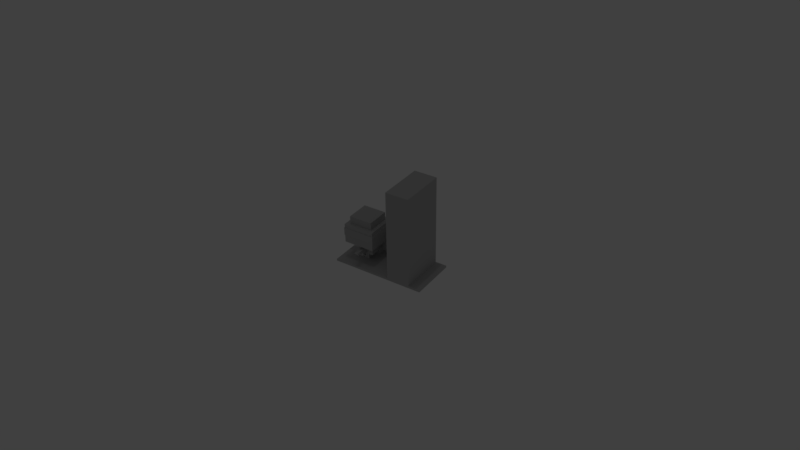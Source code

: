 # Source: camera_transform.blend  (saved by Blender 2.79.0; exported with 4.5.12 LTS)
import bpy
from mathutils import Matrix  # noqa: F401  (used for matrix-valued properties, if any)

bpy.ops.wm.read_factory_settings(use_empty=True)
scene = bpy.context.scene
scene.name = 'Scene'

# ---- collections
col_collection_1 = bpy.data.collections.new('Collection 1'); scene.collection.children.link(col_collection_1)

# ---- materials (node trees are filled in below, after node groups)
mat_lambert1_002 = bpy.data.materials.new('lambert1.002')
mat_lambert1_002.alpha_threshold = 0.0
mat_lambert1_002.use_transparent_shadow = False
mat_lambert1_002.diffuse_color = (0.5, 0.5, 0.5, 1.0)
mat_lambert1_002.roughness = 0.5
mat_lambert1_001 = bpy.data.materials.new('lambert1.001')
mat_lambert1_001.alpha_threshold = 0.0
mat_lambert1_001.use_transparent_shadow = False
mat_lambert1_001.diffuse_color = (0.5, 0.5, 0.5, 1.0)
mat_lambert1_001.roughness = 0.5
mat_lambert1 = bpy.data.materials.new('lambert1')
mat_lambert1.alpha_threshold = 0.0
mat_lambert1.use_transparent_shadow = False
mat_lambert1.diffuse_color = (0.5, 0.5, 0.5, 1.0)
mat_lambert1.roughness = 0.5

# ---- material node trees

# ---- world
world_world = bpy.data.worlds.new('World'); scene.world = world_world
world_world.color = (0.05088, 0.05088, 0.05088)
world_world.use_sun_shadow = False
world_world.sun_shadow_jitter_overblur = 0.0
world_world.cycles.sampling_method = 'MANUAL'

# ---- cameras
cam_camera = bpy.data.cameras.new('Camera')
cam_camera.clip_end = 100.0
cam_camera.lens = 35.0
cam_camera.sensor_width = 32.0
cam_camera.sensor_height = 18.0
cam_camera.ortho_scale = 7.314
cam_camera.dof.focus_distance = 0.0
cam_camera.dof.aperture_fstop = 128.0

# ---- lights
light_spot = bpy.data.lights.new('Spot', 'SPOT')
light_spot.transmission_factor = 0.0
light_spot.energy = 100.0
light_spot.shadow_buffer_clip_start = 0.5
light_spot.shadow_soft_size = 0.1
light_spot.shadow_maximum_resolution = 0.006
light_spot.use_absolute_resolution = True

# ---- meshes
me_wall1_msh1mesh = bpy.data.meshes.new('wall1_MSH1Mesh')
me_wall1_msh1mesh.from_pydata([(-0.5, 0.0, -0.25), (0.5, 0.0, -0.25), (-0.5, 0.04167, -0.25), (0.5, 0.04167, -0.25), (-0.5, 0.04167, -0.5), (0.5, 0.04167, -0.5), (-0.5, 0.0, -0.5), (0.5, 0.0, -0.5), (-0.5002, 0.0, 0.25), (0.5002, 0.0, 0.25), (-0.5002, 0.0, -0.25), (0.5002, 0.0, -0.25), (-0.5002, 2.001, 0.25), (0.5002, 2.001, 0.25), (0.5002, 2.001, -0.25), (-0.5002, 2.001, -0.25), (-0.5, 0.0, 0.5), (0.5, 0.0, 0.5), (-0.5, 0.04167, 0.5), (0.5, 0.04167, 0.5), (-0.5, 0.04167, 0.25), (0.5, 0.04167, 0.25), (-0.5, 0.0, 0.25), (0.5, 0.0, 0.25)], [], [(3, 2, 0), (3, 0, 1), (2, 3, 5), (2, 5, 4), (7, 6, 4), (7, 4, 5), (1, 0, 6), (1, 6, 7), (5, 3, 1), (1, 7, 5), (2, 6, 0), (6, 2, 4), (12, 13, 14), (12, 14, 15), (10, 11, 8), (9, 8, 11), (12, 8, 13), (13, 8, 9), (11, 13, 9), (13, 11, 14), (10, 15, 11), (11, 15, 14), (12, 10, 8), (10, 12, 15), (19, 18, 16), (19, 16, 17), (18, 19, 21), (18, 21, 20), (23, 22, 20), (23, 20, 21), (17, 16, 22), (17, 22, 23), (21, 19, 17), (17, 23, 21), (18, 22, 16), (22, 18, 20)])
_uv = me_wall1_msh1mesh.uv_layers.new(name='wall1_MSH1-UV0')
_uv.uv.foreach_set('vector', [0.625, 0.25, 0.375, 0.25, 0.375, 0.0, 0.625, 0.25, 0.375, 0.0, 0.625, 0.0, 0.375, 0.25, 0.625, 0.25, 0.625, 0.5, 0.375, 0.25, 0.625, 0.5, 0.375, 0.5, 0.625, 0.75, 0.375, 0.75, 0.375, 0.5, 0.625, 0.75, 0.375, 0.5, 0.625, 0.5, 0.625, 1.0, 0.375, 1.0, 0.375, 0.75, 0.625, 1.0, 0.375, 0.75, 0.625, 0.75, 0.875, 0.25, 0.625, 0.25, 0.625, 0.0, 0.625, 0.0, 0.875, 0.0, 0.875, 0.25, 0.375, 0.25, 0.125, 0.0, 0.375, 0.0, 0.125, 0.0, 0.375, 0.25, 0.125, 0.25, 0.0, 0.0, 1.0, 0.0, 1.0, 1.0, 0.0, 0.0, 1.0, 1.0, 0.0, 1.0, 0.0, 1.0, 1.0, 1.0, 0.0, 0.0, 1.0, 0.0, 0.0, 0.0, 1.0, 1.0, 0.0, 0.0, 0.0, 0.0, 1.0, 0.0, 1.0, 0.0, 0.0, 0.0, 1.0, 0.0, 1.0, 1.0, 1.0, 0.0, 1.0, 0.0, 1.0, 0.0, 1.0, 1.0, 1.0, 1.0, 0.0, 1.0, 0.0, 1.0, 1.0, 1.0, 1.0, 1.0, 0.0, 1.0, 1.0, 1.0, 0.0, 0.0, 0.0, 1.0, 0.0, 0.0, 0.0, 1.0, 0.0, 0.0, 0.0, 1.0, 0.625, 0.25, 0.375, 0.25, 0.375, 0.0, 0.625, 0.25, 0.375, 0.0, 0.625, 0.0, 0.375, 0.25, 0.625, 0.25, 0.625, 0.5, 0.375, 0.25, 0.625, 0.5, 0.375, 0.5, 0.625, 0.75, 0.375, 0.75, 0.375, 0.5, 0.625, 0.75, 0.375, 0.5, 0.625, 0.5, 0.625, 1.0, 0.375, 1.0, 0.375, 0.75, 0.625, 1.0, 0.375, 0.75, 0.625, 0.75, 0.875, 0.25, 0.625, 0.25, 0.625, 0.0, 0.625, 0.0, 0.875, 0.0, 0.875, 0.25, 0.375, 0.25, 0.125, 0.0, 0.375, 0.0, 0.125, 0.0, 0.375, 0.25, 0.125, 0.25])
_ca = me_wall1_msh1mesh.color_attributes.new('wall1_MSH1-VERTEX_COLOR0', 'BYTE_COLOR', 'CORNER')
_ca.data.foreach_set('color', [0.07819, 0.05448, 0.09531, 1.0, 0.07819, 0.05448, 0.09531, 1.0, 0.07819, 0.05448, 0.09531, 1.0, 0.07819, 0.05448, 0.09531, 1.0, 0.07819, 0.05448, 0.09531, 1.0, 0.07819, 0.05448, 0.09531, 1.0, 0.07819, 0.05448, 0.09531, 1.0, 0.07819, 0.05448, 0.09531, 1.0, 0.07819, 0.05448, 0.09531, 1.0, 0.07819, 0.05448, 0.09531, 1.0, 0.07819, 0.05448, 0.09531, 1.0, 0.07819, 0.05448, 0.09531, 1.0, 0.07819, 0.05448, 0.09531, 1.0, 0.07819, 0.05448, 0.09531, 1.0, 0.07819, 0.05448, 0.09531, 1.0, 0.07819, 0.05448, 0.09531, 1.0, 0.07819, 0.05448, 0.09531, 1.0, 0.07819, 0.05448, 0.09531, 1.0, 0.07819, 0.05448, 0.09531, 1.0, 0.07819, 0.05448, 0.09531, 1.0, 0.07819, 0.05448, 0.09531, 1.0, 0.07819, 0.05448, 0.09531, 1.0, 0.07819, 0.05448, 0.09531, 1.0, 0.07819, 0.05448, 0.09531, 1.0, 0.07819, 0.05448, 0.09531, 1.0, 0.07819, 0.05448, 0.09531, 1.0, 0.07819, 0.05448, 0.09531, 1.0, 0.07819, 0.05448, 0.09531, 1.0, 0.07819, 0.05448, 0.09531, 1.0, 0.07819, 0.05448, 0.09531, 1.0, 0.07819, 0.05448, 0.09531, 1.0, 0.07819, 0.05448, 0.09531, 1.0, 0.07819, 0.05448, 0.09531, 1.0, 0.07819, 0.05448, 0.09531, 1.0, 0.07819, 0.05448, 0.09531, 1.0, 0.07819, 0.05448, 0.09531, 1.0, 0.02843, 0.0137, 0.03955, 1.0, 0.02843, 0.0137, 0.03955, 1.0, 0.02843, 0.0137, 0.03955, 1.0, 0.02843, 0.0137, 0.03955, 1.0, 0.02843, 0.0137, 0.03955, 1.0, 0.02843, 0.0137, 0.03955, 1.0, 0.07819, 0.05448, 0.09531, 1.0, 0.07819, 0.05448, 0.09531, 1.0, 0.07819, 0.05448, 0.09531, 1.0, 0.07819, 0.05448, 0.09531, 1.0, 0.07819, 0.05448, 0.09531, 1.0, 0.07819, 0.05448, 0.09531, 1.0, 0.07819, 0.05448, 0.09531, 1.0, 0.07819, 0.05448, 0.09531, 1.0, 0.07819, 0.05448, 0.09531, 1.0, 0.07819, 0.05448, 0.09531, 1.0, 0.07819, 0.05448, 0.09531, 1.0, 0.07819, 0.05448, 0.09531, 1.0, 0.1559, 0.1046, 0.1878, 1.0, 0.1559, 0.1046, 0.1878, 1.0, 0.1559, 0.1046, 0.1878, 1.0, 0.1559, 0.1046, 0.1878, 1.0, 0.1559, 0.1046, 0.1878, 1.0, 0.1559, 0.1046, 0.1878, 1.0, 0.07819, 0.05448, 0.09531, 1.0, 0.07819, 0.05448, 0.09531, 1.0, 0.07819, 0.05448, 0.09531, 1.0, 0.07819, 0.05448, 0.09531, 1.0, 0.07819, 0.05448, 0.09531, 1.0, 0.07819, 0.05448, 0.09531, 1.0, 0.07819, 0.05448, 0.09531, 1.0, 0.07819, 0.05448, 0.09531, 1.0, 0.07819, 0.05448, 0.09531, 1.0, 0.07819, 0.05448, 0.09531, 1.0, 0.07819, 0.05448, 0.09531, 1.0, 0.07819, 0.05448, 0.09531, 1.0, 0.07819, 0.05448, 0.09531, 1.0, 0.07819, 0.05448, 0.09531, 1.0, 0.07819, 0.05448, 0.09531, 1.0, 0.07819, 0.05448, 0.09531, 1.0, 0.07819, 0.05448, 0.09531, 1.0, 0.07819, 0.05448, 0.09531, 1.0, 0.07819, 0.05448, 0.09531, 1.0, 0.07819, 0.05448, 0.09531, 1.0, 0.07819, 0.05448, 0.09531, 1.0, 0.07819, 0.05448, 0.09531, 1.0, 0.07819, 0.05448, 0.09531, 1.0, 0.07819, 0.05448, 0.09531, 1.0, 0.07819, 0.05448, 0.09531, 1.0, 0.07819, 0.05448, 0.09531, 1.0, 0.07819, 0.05448, 0.09531, 1.0, 0.07819, 0.05448, 0.09531, 1.0, 0.07819, 0.05448, 0.09531, 1.0, 0.07819, 0.05448, 0.09531, 1.0, 0.07819, 0.05448, 0.09531, 1.0, 0.07819, 0.05448, 0.09531, 1.0, 0.07819, 0.05448, 0.09531, 1.0, 0.07819, 0.05448, 0.09531, 1.0, 0.07819, 0.05448, 0.09531, 1.0, 0.07819, 0.05448, 0.09531, 1.0, 0.07819, 0.05448, 0.09531, 1.0, 0.07819, 0.05448, 0.09531, 1.0, 0.07819, 0.05448, 0.09531, 1.0, 0.07819, 0.05448, 0.09531, 1.0, 0.07819, 0.05448, 0.09531, 1.0, 0.07819, 0.05448, 0.09531, 1.0, 0.07819, 0.05448, 0.09531, 1.0, 0.07819, 0.05448, 0.09531, 1.0, 0.07819, 0.05448, 0.09531, 1.0, 0.07819, 0.05448, 0.09531, 1.0, 0.07819, 0.05448, 0.09531, 1.0, 0.07819, 0.05448, 0.09531, 1.0])
me_wall1_msh1mesh.materials.append(mat_lambert1_002)
me_wall1_msh1mesh.use_remesh_preserve_volume = False
me_wall1_msh1mesh.use_remesh_preserve_attributes = False
me_wall1_msh1mesh.use_mirror_vertex_groups = False
me_wall1_msh1mesh.update()
me_floortile1_mshmesh = bpy.data.meshes.new('floorTile1_MSHMesh')
me_floortile1_mshmesh.from_pydata([(-0.5002, 0.0, 0.5002), (0.5002, 0.0, 0.5002), (-0.5002, 0.04167, 0.5002), (0.5002, 0.04167, 0.5002), (-0.5002, 0.04167, -0.5002), (0.5002, 0.04167, -0.5002), (-0.5002, 0.0, -0.5002), (0.5002, 0.0, -0.5002), (0.4169, 0.04167, -0.5002), (0.4169, 0.0, -0.5002), (0.4169, 0.0, 0.5002), (0.4169, 0.04167, 0.5002), (-0.5002, 0.04167, -0.4169), (-0.5002, 0.0, -0.4169), (0.4169, 0.0, -0.4169), (0.5002, 0.0, -0.4169), (0.5002, 0.04167, -0.4169), (0.4169, 0.04167, -0.4169), (-0.4227, 0.04167, -0.5002), (-0.4227, 0.0, -0.5002), (-0.4227, 0.0, -0.4169), (-0.4227, 0.0, 0.5002), (-0.4227, 0.04167, 0.5002), (-0.4227, 0.04167, -0.4169), (-0.5002, 0.04167, 0.4169), (-0.5002, 0.0, 0.4169), (-0.4227, 0.0, 0.4169), (0.4169, 0.0, 0.4169), (0.5002, 0.0, 0.4169), (0.5002, 0.04167, 0.4169), (0.4169, 0.04167, 0.4169), (-0.4227, 0.04167, 0.4169)], [], [(22, 2, 0), (22, 0, 21), (22, 31, 2), (2, 31, 24), (19, 6, 4), (19, 4, 18), (0, 26, 21), (26, 0, 25), (29, 3, 1), (1, 28, 29), (2, 25, 0), (25, 2, 24), (7, 9, 8), (7, 8, 5), (1, 10, 28), (10, 27, 28), (10, 1, 11), (3, 11, 1), (3, 30, 11), (30, 3, 29), (12, 6, 13), (6, 12, 4), (20, 13, 6), (20, 6, 19), (14, 9, 15), (15, 9, 7), (15, 7, 16), (16, 7, 5), (16, 8, 17), (8, 16, 5), (23, 4, 12), (4, 23, 18), (9, 19, 18), (9, 18, 8), (19, 9, 20), (14, 20, 9), (26, 10, 21), (10, 26, 27), (21, 10, 22), (11, 22, 10), (11, 31, 22), (31, 11, 30), (17, 18, 23), (18, 17, 8), (24, 13, 25), (13, 24, 12), (25, 13, 26), (26, 13, 20), (26, 20, 27), (27, 20, 14), (14, 28, 27), (28, 14, 15), (28, 15, 29), (29, 15, 16), (29, 17, 30), (17, 29, 16), (31, 17, 23), (17, 31, 30), (23, 24, 31), (24, 23, 12)])
_uv = me_floortile1_mshmesh.uv_layers.new(name='floorTile1_MSH-UV0')
_uv.uv.foreach_set('vector', [0.3944, 0.25, 0.375, 0.25, 0.375, 0.0, 0.3944, 0.25, 0.375, 0.0, 0.3944, 0.0, 0.3944, 0.25, 0.3944, 0.269, 0.375, 0.25, 0.375, 0.25, 0.3944, 0.269, 0.375, 0.269, 0.3944, 0.75, 0.375, 0.75, 0.375, 0.5, 0.3944, 0.75, 0.375, 0.5, 0.3944, 0.5, 0.375, 1.0, 0.3944, 0.981, 0.3944, 1.0, 0.3944, 0.981, 0.375, 1.0, 0.375, 0.981, 0.644, 0.25, 0.625, 0.25, 0.625, 0.0, 0.625, 0.0, 0.644, 0.0, 0.644, 0.25, 0.375, 0.25, 0.356, 0.0, 0.375, 0.0, 0.356, 0.0, 0.375, 0.25, 0.356, 0.25, 0.625, 0.75, 0.602, 0.75, 0.602, 0.5, 0.625, 0.75, 0.602, 0.5, 0.625, 0.5, 0.625, 1.0, 0.602, 1.0, 0.625, 0.981, 0.602, 1.0, 0.602, 0.981, 0.625, 0.981, 0.602, 0.0, 0.625, 0.0, 0.602, 0.25, 0.625, 0.25, 0.602, 0.25, 0.625, 0.0, 0.625, 0.25, 0.602, 0.269, 0.602, 0.25, 0.602, 0.269, 0.625, 0.25, 0.625, 0.269, 0.1366, 0.25, 0.125, 0.0, 0.1366, 0.0, 0.125, 0.0, 0.1366, 0.25, 0.125, 0.25, 0.3944, 0.7616, 0.375, 0.7616, 0.375, 0.75, 0.3944, 0.7616, 0.375, 0.75, 0.3944, 0.75, 0.602, 0.7616, 0.602, 0.75, 0.625, 0.7616, 0.625, 0.7616, 0.602, 0.75, 0.625, 0.75, 0.8634, 0.0, 0.875, 0.0, 0.8634, 0.25, 0.8634, 0.25, 0.875, 0.0, 0.875, 0.25, 0.625, 0.4884, 0.602, 0.5, 0.602, 0.4884, 0.602, 0.5, 0.625, 0.4884, 0.625, 0.5, 0.3944, 0.4884, 0.375, 0.5, 0.375, 0.4884, 0.375, 0.5, 0.3944, 0.4884, 0.3944, 0.5, 0.602, 0.75, 0.3944, 0.75, 0.3944, 0.5, 0.602, 0.75, 0.3944, 0.5, 0.602, 0.5, 0.3944, 0.75, 0.602, 0.75, 0.3944, 0.7616, 0.602, 0.7616, 0.3944, 0.7616, 0.602, 0.75, 0.3944, 0.981, 0.602, 1.0, 0.3944, 1.0, 0.602, 1.0, 0.3944, 0.981, 0.602, 0.981, 0.3944, 0.0, 0.602, 0.0, 0.3944, 0.25, 0.602, 0.25, 0.3944, 0.25, 0.602, 0.0, 0.602, 0.25, 0.3944, 0.269, 0.3944, 0.25, 0.3944, 0.269, 0.602, 0.25, 0.602, 0.269, 0.602, 0.4884, 0.3944, 0.5, 0.3944, 0.4884, 0.3944, 0.5, 0.602, 0.4884, 0.602, 0.5, 0.356, 0.25, 0.1366, 0.0, 0.356, 0.0, 0.1366, 0.0, 0.356, 0.25, 0.1366, 0.25, 0.375, 0.981, 0.375, 0.7616, 0.3944, 0.981, 0.3944, 0.981, 0.375, 0.7616, 0.3944, 0.7616, 0.3944, 0.981, 0.3944, 0.7616, 0.602, 0.981, 0.602, 0.981, 0.3944, 0.7616, 0.602, 0.7616, 0.602, 0.7616, 0.625, 0.981, 0.602, 0.981, 0.625, 0.981, 0.602, 0.7616, 0.625, 0.7616, 0.644, 0.0, 0.8634, 0.0, 0.644, 0.25, 0.644, 0.25, 0.8634, 0.0, 0.8634, 0.25, 0.625, 0.269, 0.602, 0.4884, 0.602, 0.269, 0.602, 0.4884, 0.625, 0.269, 0.625, 0.4884, 0.3944, 0.269, 0.602, 0.4884, 0.3944, 0.4884, 0.602, 0.4884, 0.3944, 0.269, 0.602, 0.269, 0.3944, 0.4884, 0.375, 0.269, 0.3944, 0.269, 0.375, 0.269, 0.3944, 0.4884, 0.375, 0.4884])
_ca = me_floortile1_mshmesh.color_attributes.new('floorTile1_MSH-VERTEX_COLOR0', 'BYTE_COLOR', 'CORNER')
_ca.data.foreach_set('color', [0.07819, 0.05448, 0.09531, 1.0, 0.07819, 0.05448, 0.09531, 1.0, 0.07819, 0.05448, 0.09531, 1.0, 0.07819, 0.05448, 0.09531, 1.0, 0.07819, 0.05448, 0.09531, 1.0, 0.07819, 0.05448, 0.09531, 1.0, 0.07819, 0.05448, 0.09531, 1.0, 0.07819, 0.05448, 0.09531, 1.0, 0.07819, 0.05448, 0.09531, 1.0, 0.07819, 0.05448, 0.09531, 1.0, 0.07819, 0.05448, 0.09531, 1.0, 0.07819, 0.05448, 0.09531, 1.0, 0.07819, 0.05448, 0.09531, 1.0, 0.07819, 0.05448, 0.09531, 1.0, 0.07819, 0.05448, 0.09531, 1.0, 0.07819, 0.05448, 0.09531, 1.0, 0.07819, 0.05448, 0.09531, 1.0, 0.07819, 0.05448, 0.09531, 1.0, 0.07819, 0.05448, 0.09531, 1.0, 0.07819, 0.05448, 0.09531, 1.0, 0.07819, 0.05448, 0.09531, 1.0, 0.07819, 0.05448, 0.09531, 1.0, 0.07819, 0.05448, 0.09531, 1.0, 0.07819, 0.05448, 0.09531, 1.0, 0.07819, 0.05448, 0.09531, 1.0, 0.07819, 0.05448, 0.09531, 1.0, 0.07819, 0.05448, 0.09531, 1.0, 0.07819, 0.05448, 0.09531, 1.0, 0.07819, 0.05448, 0.09531, 1.0, 0.07819, 0.05448, 0.09531, 1.0, 0.07819, 0.05448, 0.09531, 1.0, 0.07819, 0.05448, 0.09531, 1.0, 0.07819, 0.05448, 0.09531, 1.0, 0.07819, 0.05448, 0.09531, 1.0, 0.07819, 0.05448, 0.09531, 1.0, 0.07819, 0.05448, 0.09531, 1.0, 0.07819, 0.05448, 0.09531, 1.0, 0.07819, 0.05448, 0.09531, 1.0, 0.07819, 0.05448, 0.09531, 1.0, 0.07819, 0.05448, 0.09531, 1.0, 0.07819, 0.05448, 0.09531, 1.0, 0.07819, 0.05448, 0.09531, 1.0, 0.07819, 0.05448, 0.09531, 1.0, 0.07819, 0.05448, 0.09531, 1.0, 0.07819, 0.05448, 0.09531, 1.0, 0.07819, 0.05448, 0.09531, 1.0, 0.07819, 0.05448, 0.09531, 1.0, 0.07819, 0.05448, 0.09531, 1.0, 0.07819, 0.05448, 0.09531, 1.0, 0.07819, 0.05448, 0.09531, 1.0, 0.07819, 0.05448, 0.09531, 1.0, 0.07819, 0.05448, 0.09531, 1.0, 0.07819, 0.05448, 0.09531, 1.0, 0.07819, 0.05448, 0.09531, 1.0, 0.07819, 0.05448, 0.09531, 1.0, 0.07819, 0.05448, 0.09531, 1.0, 0.07819, 0.05448, 0.09531, 1.0, 0.07819, 0.05448, 0.09531, 1.0, 0.07819, 0.05448, 0.09531, 1.0, 0.07819, 0.05448, 0.09531, 1.0, 0.07819, 0.05448, 0.09531, 1.0, 0.07819, 0.05448, 0.09531, 1.0, 0.07819, 0.05448, 0.09531, 1.0, 0.07819, 0.05448, 0.09531, 1.0, 0.07819, 0.05448, 0.09531, 1.0, 0.07819, 0.05448, 0.09531, 1.0, 0.07819, 0.05448, 0.09531, 1.0, 0.07819, 0.05448, 0.09531, 1.0, 0.07819, 0.05448, 0.09531, 1.0, 0.07819, 0.05448, 0.09531, 1.0, 0.07819, 0.05448, 0.09531, 1.0, 0.07819, 0.05448, 0.09531, 1.0, 0.07819, 0.05448, 0.09531, 1.0, 0.07819, 0.05448, 0.09531, 1.0, 0.07819, 0.05448, 0.09531, 1.0, 0.07819, 0.05448, 0.09531, 1.0, 0.07819, 0.05448, 0.09531, 1.0, 0.07819, 0.05448, 0.09531, 1.0, 0.07819, 0.05448, 0.09531, 1.0, 0.07819, 0.05448, 0.09531, 1.0, 0.07819, 0.05448, 0.09531, 1.0, 0.07819, 0.05448, 0.09531, 1.0, 0.07819, 0.05448, 0.09531, 1.0, 0.07819, 0.05448, 0.09531, 1.0, 0.07819, 0.05448, 0.09531, 1.0, 0.07819, 0.05448, 0.09531, 1.0, 0.07819, 0.05448, 0.09531, 1.0, 0.07819, 0.05448, 0.09531, 1.0, 0.07819, 0.05448, 0.09531, 1.0, 0.07819, 0.05448, 0.09531, 1.0, 0.07819, 0.05448, 0.09531, 1.0, 0.07819, 0.05448, 0.09531, 1.0, 0.07819, 0.05448, 0.09531, 1.0, 0.07819, 0.05448, 0.09531, 1.0, 0.07819, 0.05448, 0.09531, 1.0, 0.07819, 0.05448, 0.09531, 1.0, 0.07819, 0.05448, 0.09531, 1.0, 0.07819, 0.05448, 0.09531, 1.0, 0.07819, 0.05448, 0.09531, 1.0, 0.07819, 0.05448, 0.09531, 1.0, 0.07819, 0.05448, 0.09531, 1.0, 0.07819, 0.05448, 0.09531, 1.0, 0.07819, 0.05448, 0.09531, 1.0, 0.07819, 0.05448, 0.09531, 1.0, 0.07819, 0.05448, 0.09531, 1.0, 0.07819, 0.05448, 0.09531, 1.0, 0.07819, 0.05448, 0.09531, 1.0, 0.07819, 0.05448, 0.09531, 1.0, 0.07819, 0.05448, 0.09531, 1.0, 0.07819, 0.05448, 0.09531, 1.0, 0.07819, 0.05448, 0.09531, 1.0, 0.07819, 0.05448, 0.09531, 1.0, 0.07819, 0.05448, 0.09531, 1.0, 0.07819, 0.05448, 0.09531, 1.0, 0.07819, 0.05448, 0.09531, 1.0, 0.07819, 0.05448, 0.09531, 1.0, 0.07819, 0.05448, 0.09531, 1.0, 0.07819, 0.05448, 0.09531, 1.0, 0.07819, 0.05448, 0.09531, 1.0, 0.07819, 0.05448, 0.09531, 1.0, 0.07819, 0.05448, 0.09531, 1.0, 0.07819, 0.05448, 0.09531, 1.0, 0.07819, 0.05448, 0.09531, 1.0, 0.07819, 0.05448, 0.09531, 1.0, 0.07819, 0.05448, 0.09531, 1.0, 0.07819, 0.05448, 0.09531, 1.0, 0.07819, 0.05448, 0.09531, 1.0, 0.07819, 0.05448, 0.09531, 1.0, 0.07819, 0.05448, 0.09531, 1.0, 0.07819, 0.05448, 0.09531, 1.0, 0.07819, 0.05448, 0.09531, 1.0, 0.07819, 0.05448, 0.09531, 1.0, 0.07819, 0.05448, 0.09531, 1.0, 0.07819, 0.05448, 0.09531, 1.0, 0.07819, 0.05448, 0.09531, 1.0, 0.07819, 0.05448, 0.09531, 1.0, 0.07819, 0.05448, 0.09531, 1.0, 0.07819, 0.05448, 0.09531, 1.0, 0.07819, 0.05448, 0.09531, 1.0, 0.07819, 0.05448, 0.09531, 1.0, 0.07819, 0.05448, 0.09531, 1.0, 0.07819, 0.05448, 0.09531, 1.0, 0.07819, 0.05448, 0.09531, 1.0, 0.07819, 0.05448, 0.09531, 1.0, 0.15, 0.1144, 0.1714, 1.0, 0.15, 0.1144, 0.1714, 1.0, 0.15, 0.1144, 0.1714, 1.0, 0.15, 0.1144, 0.1714, 1.0, 0.15, 0.1144, 0.1714, 1.0, 0.15, 0.1144, 0.1714, 1.0, 0.07819, 0.05448, 0.09531, 1.0, 0.07819, 0.05448, 0.09531, 1.0, 0.07819, 0.05448, 0.09531, 1.0, 0.07819, 0.05448, 0.09531, 1.0, 0.07819, 0.05448, 0.09531, 1.0, 0.07819, 0.05448, 0.09531, 1.0, 0.07819, 0.05448, 0.09531, 1.0, 0.07819, 0.05448, 0.09531, 1.0, 0.07819, 0.05448, 0.09531, 1.0, 0.07819, 0.05448, 0.09531, 1.0, 0.07819, 0.05448, 0.09531, 1.0, 0.07819, 0.05448, 0.09531, 1.0, 0.07819, 0.05448, 0.09531, 1.0, 0.07819, 0.05448, 0.09531, 1.0, 0.07819, 0.05448, 0.09531, 1.0, 0.07819, 0.05448, 0.09531, 1.0, 0.07819, 0.05448, 0.09531, 1.0, 0.07819, 0.05448, 0.09531, 1.0, 0.15, 0.1144, 0.1714, 1.0, 0.15, 0.1144, 0.1714, 1.0, 0.15, 0.1144, 0.1714, 1.0, 0.15, 0.1144, 0.1714, 1.0, 0.15, 0.1144, 0.1714, 1.0, 0.15, 0.1144, 0.1714, 1.0, 0.07819, 0.05448, 0.09531, 1.0, 0.07819, 0.05448, 0.09531, 1.0, 0.07819, 0.05448, 0.09531, 1.0, 0.07819, 0.05448, 0.09531, 1.0, 0.07819, 0.05448, 0.09531, 1.0, 0.07819, 0.05448, 0.09531, 1.0])
me_floortile1_mshmesh.materials.append(mat_lambert1_001)
me_floortile1_mshmesh.use_remesh_preserve_volume = False
me_floortile1_mshmesh.use_remesh_preserve_attributes = False
me_floortile1_mshmesh.use_mirror_vertex_groups = False
me_floortile1_mshmesh.update()
me_magpiewalk_body_mshmesh = bpy.data.meshes.new('magpieWalk_body_MSHMesh')
me_magpiewalk_body_mshmesh.from_pydata([(-0.1667, 0.1667, 0.1667), (0.1667, 0.1667, 0.1667), (-0.1667, 0.4167, 0.1667), (0.1667, 0.4167, 0.1667), (-0.1667, 0.4167, -0.1667), (0.1667, 0.4167, -0.1667), (-0.1667, 0.1667, -0.1667), (0.1667, 0.1667, -0.1667), (0.1667, 0.375, 0.1667), (-0.1667, 0.375, 0.1667), (-0.1667, 0.375, -0.1667), (0.1667, 0.375, -0.1667), (0.1667, 0.3333, 0.1667), (-0.1667, 0.3333, 0.1667), (-0.1667, 0.3333, -0.1667), (0.1667, 0.3333, -0.1667), (0.1667, 0.2917, 0.1667), (-0.1667, 0.2917, 0.1667), (-0.1667, 0.2917, -0.1667), (0.1667, 0.2917, -0.1667), (0.1667, 0.25, 0.1667), (-0.1667, 0.25, 0.1667), (-0.1667, 0.25, -0.1667), (0.1667, 0.25, -0.1667), (0.1667, 0.2083, 0.1667), (-0.1667, 0.2083, 0.1667), (-0.1667, 0.2083, -0.1667), (0.1667, 0.2083, -0.1667)], [], [(24, 25, 0), (24, 0, 1), (3, 5, 2), (2, 5, 4), (7, 6, 26), (7, 26, 27), (1, 0, 6), (1, 6, 7), (27, 24, 1), (1, 7, 27), (25, 6, 0), (6, 25, 26), (3, 2, 9), (3, 9, 8), (2, 10, 9), (10, 2, 4), (11, 10, 4), (11, 4, 5), (5, 3, 8), (8, 11, 5), (8, 9, 13), (8, 13, 12), (9, 14, 13), (14, 9, 10), (15, 14, 10), (15, 10, 11), (11, 8, 12), (12, 15, 11), (12, 13, 17), (12, 17, 16), (13, 18, 17), (18, 13, 14), (19, 18, 14), (19, 14, 15), (15, 12, 16), (16, 19, 15), (16, 17, 21), (16, 21, 20), (17, 22, 21), (22, 17, 18), (23, 22, 18), (23, 18, 19), (19, 16, 20), (20, 23, 19), (20, 21, 25), (20, 25, 24), (21, 26, 25), (26, 21, 22), (27, 26, 22), (27, 22, 23), (23, 20, 24), (24, 27, 23)])
_uv = me_magpiewalk_body_mshmesh.uv_layers.new(name='magpieWalk_body_MSH-UV0')
_uv.uv.foreach_set('vector', [0.625, 0.04539, 0.375, 0.04539, 0.375, 0.0, 0.625, 0.04539, 0.375, 0.0, 0.625, 0.0, 0.625, 0.25, 0.625, 0.5, 0.375, 0.25, 0.375, 0.25, 0.625, 0.5, 0.375, 0.5, 0.625, 0.75, 0.375, 0.75, 0.375, 0.7046, 0.625, 0.75, 0.375, 0.7046, 0.625, 0.7046, 0.625, 1.0, 0.375, 1.0, 0.375, 0.75, 0.625, 1.0, 0.375, 0.75, 0.625, 0.75, 0.875, 0.04539, 0.625, 0.04539, 0.625, 0.0, 0.625, 0.0, 0.875, 0.0, 0.875, 0.04539, 0.375, 0.04539, 0.125, 0.0, 0.375, 0.0, 0.125, 0.0, 0.375, 0.04539, 0.125, 0.04539, 0.625, 0.25, 0.375, 0.25, 0.375, 0.2011, 0.625, 0.25, 0.375, 0.2011, 0.625, 0.2011, 0.375, 0.25, 0.125, 0.2011, 0.375, 0.2011, 0.125, 0.2011, 0.375, 0.25, 0.125, 0.25, 0.625, 0.5489, 0.375, 0.5489, 0.375, 0.5, 0.625, 0.5489, 0.375, 0.5, 0.625, 0.5, 0.875, 0.25, 0.625, 0.25, 0.625, 0.2011, 0.625, 0.2011, 0.875, 0.2011, 0.875, 0.25, 0.625, 0.2011, 0.375, 0.2011, 0.375, 0.1657, 0.625, 0.2011, 0.375, 0.1657, 0.625, 0.1657, 0.375, 0.2011, 0.125, 0.1657, 0.375, 0.1657, 0.125, 0.1657, 0.375, 0.2011, 0.125, 0.2011, 0.625, 0.5843, 0.375, 0.5843, 0.375, 0.5489, 0.625, 0.5843, 0.375, 0.5489, 0.625, 0.5489, 0.875, 0.2011, 0.625, 0.2011, 0.625, 0.1657, 0.625, 0.1657, 0.875, 0.1657, 0.875, 0.2011, 0.625, 0.1657, 0.375, 0.1657, 0.375, 0.1304, 0.625, 0.1657, 0.375, 0.1304, 0.625, 0.1304, 0.375, 0.1657, 0.125, 0.1304, 0.375, 0.1304, 0.125, 0.1304, 0.375, 0.1657, 0.125, 0.1657, 0.625, 0.6196, 0.375, 0.6196, 0.375, 0.5843, 0.625, 0.6196, 0.375, 0.5843, 0.625, 0.5843, 0.875, 0.1657, 0.625, 0.1657, 0.625, 0.1304, 0.625, 0.1304, 0.875, 0.1304, 0.875, 0.1657, 0.625, 0.1304, 0.375, 0.1304, 0.375, 0.09117, 0.625, 0.1304, 0.375, 0.09117, 0.625, 0.09117, 0.375, 0.1304, 0.125, 0.09117, 0.375, 0.09117, 0.125, 0.09117, 0.375, 0.1304, 0.125, 0.1304, 0.625, 0.6588, 0.375, 0.6588, 0.375, 0.6196, 0.625, 0.6588, 0.375, 0.6196, 0.625, 0.6196, 0.875, 0.1304, 0.625, 0.1304, 0.625, 0.09117, 0.625, 0.09117, 0.875, 0.09117, 0.875, 0.1304, 0.625, 0.09117, 0.375, 0.09117, 0.375, 0.04539, 0.625, 0.09117, 0.375, 0.04539, 0.625, 0.04539, 0.375, 0.09117, 0.125, 0.04539, 0.375, 0.04539, 0.125, 0.04539, 0.375, 0.09117, 0.125, 0.09117, 0.625, 0.7046, 0.375, 0.7046, 0.375, 0.6588, 0.625, 0.7046, 0.375, 0.6588, 0.625, 0.6588, 0.875, 0.09117, 0.625, 0.09117, 0.625, 0.04539, 0.625, 0.04539, 0.875, 0.04539, 0.875, 0.09117])
_ca = me_magpiewalk_body_mshmesh.color_attributes.new('magpieWalk_body_MSH-VERTEX_COLOR0', 'BYTE_COLOR', 'CORNER')
_ca.data.foreach_set('color', [0.003347, 0.006995, 0.009721, 1.0, 0.003347, 0.006995, 0.009721, 1.0, 0.003347, 0.006995, 0.009721, 1.0, 0.003347, 0.006995, 0.009721, 1.0, 0.003347, 0.006995, 0.009721, 1.0, 0.003347, 0.006995, 0.009721, 1.0, 0.001214, 0.002125, 0.02416, 1.0, 0.001214, 0.002125, 0.02416, 1.0, 0.001214, 0.002125, 0.02416, 1.0, 0.001214, 0.002125, 0.02416, 1.0, 0.001214, 0.002125, 0.02416, 1.0, 0.001214, 0.002125, 0.02416, 1.0, 0.001214, 0.002125, 0.02416, 1.0, 0.001214, 0.002125, 0.02416, 1.0, 0.001214, 0.002125, 0.02416, 1.0, 0.001214, 0.002125, 0.02416, 1.0, 0.001214, 0.002125, 0.02416, 1.0, 0.001214, 0.002125, 0.02416, 1.0, 0.001214, 0.002125, 0.02416, 1.0, 0.001214, 0.002125, 0.02416, 1.0, 0.001214, 0.002125, 0.02416, 1.0, 0.001214, 0.002125, 0.02416, 1.0, 0.001214, 0.002125, 0.02416, 1.0, 0.001214, 0.002125, 0.02416, 1.0, 0.001214, 0.002125, 0.02416, 1.0, 0.001214, 0.002125, 0.02416, 1.0, 0.001214, 0.002125, 0.02416, 1.0, 0.001214, 0.002125, 0.02416, 1.0, 0.001214, 0.002125, 0.02416, 1.0, 0.001214, 0.002125, 0.02416, 1.0, 0.001214, 0.002125, 0.02416, 1.0, 0.001214, 0.002125, 0.02416, 1.0, 0.001214, 0.002125, 0.02416, 1.0, 0.001214, 0.002125, 0.02416, 1.0, 0.001214, 0.002125, 0.02416, 1.0, 0.001214, 0.002125, 0.02416, 1.0, 0.5457, 0.7011, 1.0, 1.0, 0.5457, 0.7011, 1.0, 1.0, 0.5457, 0.7011, 1.0, 1.0, 0.5457, 0.7011, 1.0, 1.0, 0.5457, 0.7011, 1.0, 1.0, 0.5457, 0.7011, 1.0, 1.0, 0.001214, 0.002125, 0.02416, 1.0, 0.001214, 0.002125, 0.02416, 1.0, 0.001214, 0.002125, 0.02416, 1.0, 0.001214, 0.002125, 0.02416, 1.0, 0.001214, 0.002125, 0.02416, 1.0, 0.001214, 0.002125, 0.02416, 1.0, 0.001214, 0.002125, 0.02416, 1.0, 0.001214, 0.002125, 0.02416, 1.0, 0.001214, 0.002125, 0.02416, 1.0, 0.001214, 0.002125, 0.02416, 1.0, 0.001214, 0.002125, 0.02416, 1.0, 0.001214, 0.002125, 0.02416, 1.0, 0.001214, 0.002125, 0.02416, 1.0, 0.001214, 0.002125, 0.02416, 1.0, 0.001214, 0.002125, 0.02416, 1.0, 0.001214, 0.002125, 0.02416, 1.0, 0.001214, 0.002125, 0.02416, 1.0, 0.001214, 0.002125, 0.02416, 1.0, 0.003347, 0.006995, 0.009721, 1.0, 0.003347, 0.006995, 0.009721, 1.0, 0.003347, 0.006995, 0.009721, 1.0, 0.003347, 0.006995, 0.009721, 1.0, 0.003347, 0.006995, 0.009721, 1.0, 0.003347, 0.006995, 0.009721, 1.0, 0.001214, 0.002125, 0.02416, 1.0, 0.001214, 0.002125, 0.02416, 1.0, 0.001214, 0.002125, 0.02416, 1.0, 0.001214, 0.002125, 0.02416, 1.0, 0.001214, 0.002125, 0.02416, 1.0, 0.001214, 0.002125, 0.02416, 1.0, 0.001214, 0.002125, 0.02416, 1.0, 0.001214, 0.002125, 0.02416, 1.0, 0.001214, 0.002125, 0.02416, 1.0, 0.001214, 0.002125, 0.02416, 1.0, 0.001214, 0.002125, 0.02416, 1.0, 0.001214, 0.002125, 0.02416, 1.0, 0.001214, 0.002125, 0.02416, 1.0, 0.001214, 0.002125, 0.02416, 1.0, 0.001214, 0.002125, 0.02416, 1.0, 0.001214, 0.002125, 0.02416, 1.0, 0.001214, 0.002125, 0.02416, 1.0, 0.001214, 0.002125, 0.02416, 1.0, 0.5457, 0.7011, 1.0, 1.0, 0.5457, 0.7011, 1.0, 1.0, 0.5457, 0.7011, 1.0, 1.0, 0.5457, 0.7011, 1.0, 1.0, 0.5457, 0.7011, 1.0, 1.0, 0.5457, 0.7011, 1.0, 1.0, 0.001214, 0.002125, 0.02416, 1.0, 0.001214, 0.002125, 0.02416, 1.0, 0.001214, 0.002125, 0.02416, 1.0, 0.001214, 0.002125, 0.02416, 1.0, 0.001214, 0.002125, 0.02416, 1.0, 0.001214, 0.002125, 0.02416, 1.0, 0.001214, 0.002125, 0.02416, 1.0, 0.001214, 0.002125, 0.02416, 1.0, 0.001214, 0.002125, 0.02416, 1.0, 0.001214, 0.002125, 0.02416, 1.0, 0.001214, 0.002125, 0.02416, 1.0, 0.001214, 0.002125, 0.02416, 1.0, 0.001214, 0.002125, 0.02416, 1.0, 0.001214, 0.002125, 0.02416, 1.0, 0.001214, 0.002125, 0.02416, 1.0, 0.001214, 0.002125, 0.02416, 1.0, 0.001214, 0.002125, 0.02416, 1.0, 0.001214, 0.002125, 0.02416, 1.0, 0.003347, 0.006995, 0.009721, 1.0, 0.003347, 0.006995, 0.009721, 1.0, 0.003347, 0.006995, 0.009721, 1.0, 0.003347, 0.006995, 0.009721, 1.0, 0.003347, 0.006995, 0.009721, 1.0, 0.003347, 0.006995, 0.009721, 1.0, 0.001214, 0.002125, 0.02416, 1.0, 0.001214, 0.002125, 0.02416, 1.0, 0.001214, 0.002125, 0.02416, 1.0, 0.001214, 0.002125, 0.02416, 1.0, 0.001214, 0.002125, 0.02416, 1.0, 0.001214, 0.002125, 0.02416, 1.0, 0.001214, 0.002125, 0.02416, 1.0, 0.001214, 0.002125, 0.02416, 1.0, 0.001214, 0.002125, 0.02416, 1.0, 0.001214, 0.002125, 0.02416, 1.0, 0.001214, 0.002125, 0.02416, 1.0, 0.001214, 0.002125, 0.02416, 1.0, 0.001214, 0.002125, 0.02416, 1.0, 0.001214, 0.002125, 0.02416, 1.0, 0.001214, 0.002125, 0.02416, 1.0, 0.001214, 0.002125, 0.02416, 1.0, 0.001214, 0.002125, 0.02416, 1.0, 0.001214, 0.002125, 0.02416, 1.0, 0.5457, 0.7011, 1.0, 1.0, 0.5457, 0.7011, 1.0, 1.0, 0.5457, 0.7011, 1.0, 1.0, 0.5457, 0.7011, 1.0, 1.0, 0.5457, 0.7011, 1.0, 1.0, 0.5457, 0.7011, 1.0, 1.0, 0.001214, 0.002125, 0.02416, 1.0, 0.001214, 0.002125, 0.02416, 1.0, 0.001214, 0.002125, 0.02416, 1.0, 0.001214, 0.002125, 0.02416, 1.0, 0.001214, 0.002125, 0.02416, 1.0, 0.001214, 0.002125, 0.02416, 1.0, 0.001214, 0.002125, 0.02416, 1.0, 0.001214, 0.002125, 0.02416, 1.0, 0.001214, 0.002125, 0.02416, 1.0, 0.001214, 0.002125, 0.02416, 1.0, 0.001214, 0.002125, 0.02416, 1.0, 0.001214, 0.002125, 0.02416, 1.0, 0.001214, 0.002125, 0.02416, 1.0, 0.001214, 0.002125, 0.02416, 1.0, 0.001214, 0.002125, 0.02416, 1.0, 0.001214, 0.002125, 0.02416, 1.0, 0.001214, 0.002125, 0.02416, 1.0, 0.001214, 0.002125, 0.02416, 1.0])
me_magpiewalk_body_mshmesh.materials.append(mat_lambert1)
me_magpiewalk_body_mshmesh.use_remesh_preserve_volume = False
me_magpiewalk_body_mshmesh.use_remesh_preserve_attributes = False
me_magpiewalk_body_mshmesh.use_mirror_vertex_groups = False
me_magpiewalk_body_mshmesh.update()
me_magpiewalk_l_arm_mshmesh = bpy.data.meshes.new('magpieWalk_L_arm_MSHMesh')
me_magpiewalk_l_arm_mshmesh.from_pydata([(0.1667, 0.2292, -0.04167), (0.3333, 0.2292, -0.04167), (0.1667, 0.2292, 0.04167), (0.3333, 0.2292, 0.04167), (0.1667, 0.3542, 0.04167), (0.3333, 0.3542, 0.04167), (0.1667, 0.3542, -0.04167), (0.3333, 0.3542, -0.04167), (0.3333, 0.2917, -0.04167), (0.4593, 0.2917, -0.04167), (0.3333, 0.2917, 0.04167), (0.4593, 0.2917, 0.04167), (0.3333, 0.3542, 0.04167), (0.5, 0.3542, 0.04167), (0.3333, 0.3542, -0.04167), (0.5, 0.3542, -0.04167)], [], [(3, 2, 0), (3, 0, 1), (5, 4, 2), (5, 2, 3), (4, 5, 7), (4, 7, 6), (1, 0, 6), (1, 6, 7), (5, 3, 1), (5, 1, 7), (2, 4, 6), (2, 6, 0), (11, 10, 8), (11, 8, 9), (12, 11, 13), (11, 12, 10), (12, 13, 15), (12, 15, 14), (9, 8, 14), (14, 15, 9), (13, 11, 9), (13, 9, 15), (10, 12, 14), (10, 14, 8)])
_uv = me_magpiewalk_l_arm_mshmesh.uv_layers.new(name='magpieWalk_L_arm_MSH-UV0')
_uv.uv.foreach_set('vector', [0.625, 0.25, 0.375, 0.25, 0.375, 0.0, 0.625, 0.25, 0.375, 0.0, 0.625, 0.0, 0.625, 0.5, 0.375, 0.5, 0.375, 0.25, 0.625, 0.5, 0.375, 0.25, 0.625, 0.25, 0.375, 0.5, 0.625, 0.5, 0.625, 0.75, 0.375, 0.5, 0.625, 0.75, 0.375, 0.75, 0.625, 1.0, 0.375, 1.0, 0.375, 0.75, 0.625, 1.0, 0.375, 0.75, 0.625, 0.75, 0.875, 0.25, 0.625, 0.25, 0.625, 0.0, 0.875, 0.25, 0.625, 0.0, 0.875, 0.0, 0.375, 0.25, 0.125, 0.25, 0.125, 0.0, 0.375, 0.25, 0.125, 0.0, 0.375, 0.0, 0.625, 0.25, 0.375, 0.25, 0.375, 0.0, 0.625, 0.25, 0.375, 0.0, 0.625, 0.0, 0.375, 0.5, 0.625, 0.25, 0.625, 0.5, 0.625, 0.25, 0.375, 0.5, 0.375, 0.25, 0.375, 0.5, 0.625, 0.5, 0.625, 0.75, 0.375, 0.5, 0.625, 0.75, 0.375, 0.75, 0.625, 1.0, 0.375, 1.0, 0.375, 0.75, 0.375, 0.75, 0.625, 0.75, 0.625, 1.0, 0.875, 0.25, 0.625, 0.25, 0.625, 0.0, 0.875, 0.25, 0.625, 0.0, 0.875, 0.0, 0.375, 0.25, 0.125, 0.25, 0.125, 0.0, 0.375, 0.25, 0.125, 0.0, 0.375, 0.0])
_ca = me_magpiewalk_l_arm_mshmesh.color_attributes.new('magpieWalk_L_arm_MSH-VERTEX_COLOR0', 'BYTE_COLOR', 'CORNER')
_ca.data.foreach_set('color', [0.0003035, 0.0006071, 0.001821, 1.0, 0.0003035, 0.0006071, 0.001821, 1.0, 0.0003035, 0.0006071, 0.001821, 1.0, 0.0003035, 0.0006071, 0.001821, 1.0, 0.0003035, 0.0006071, 0.001821, 1.0, 0.0003035, 0.0006071, 0.001821, 1.0, 0.0003035, 0.0006071, 0.001821, 1.0, 0.0003035, 0.0006071, 0.001821, 1.0, 0.0003035, 0.0006071, 0.001821, 1.0, 0.0003035, 0.0006071, 0.001821, 1.0, 0.0003035, 0.0006071, 0.001821, 1.0, 0.0003035, 0.0006071, 0.001821, 1.0, 0.0003035, 0.0006071, 0.001821, 1.0, 0.0003035, 0.0006071, 0.001821, 1.0, 0.0003035, 0.0006071, 0.001821, 1.0, 0.0003035, 0.0006071, 0.001821, 1.0, 0.0003035, 0.0006071, 0.001821, 1.0, 0.0003035, 0.0006071, 0.001821, 1.0, 0.0003035, 0.0006071, 0.001821, 1.0, 0.0003035, 0.0006071, 0.001821, 1.0, 0.0003035, 0.0006071, 0.001821, 1.0, 0.0003035, 0.0006071, 0.001821, 1.0, 0.0003035, 0.0006071, 0.001821, 1.0, 0.0003035, 0.0006071, 0.001821, 1.0, 0.0003035, 0.0006071, 0.001821, 1.0, 0.0003035, 0.0006071, 0.001821, 1.0, 0.0003035, 0.0006071, 0.001821, 1.0, 0.0003035, 0.0006071, 0.001821, 1.0, 0.0003035, 0.0006071, 0.001821, 1.0, 0.0003035, 0.0006071, 0.001821, 1.0, 0.0003035, 0.0006071, 0.001821, 1.0, 0.0003035, 0.0006071, 0.001821, 1.0, 0.0003035, 0.0006071, 0.001821, 1.0, 0.0003035, 0.0006071, 0.001821, 1.0, 0.0003035, 0.0006071, 0.001821, 1.0, 0.0003035, 0.0006071, 0.001821, 1.0, 0.0003035, 0.0006071, 0.001821, 1.0, 0.0003035, 0.0006071, 0.001821, 1.0, 0.0003035, 0.0006071, 0.001821, 1.0, 0.0003035, 0.0006071, 0.001821, 1.0, 0.0003035, 0.0006071, 0.001821, 1.0, 0.0003035, 0.0006071, 0.001821, 1.0, 0.0003035, 0.0006071, 0.001821, 1.0, 0.0003035, 0.0006071, 0.001821, 1.0, 0.0003035, 0.0006071, 0.001821, 1.0, 0.0003035, 0.0006071, 0.001821, 1.0, 0.0003035, 0.0006071, 0.001821, 1.0, 0.0003035, 0.0006071, 0.001821, 1.0, 0.0003035, 0.0006071, 0.001821, 1.0, 0.0003035, 0.0006071, 0.001821, 1.0, 0.0003035, 0.0006071, 0.001821, 1.0, 0.0003035, 0.0006071, 0.001821, 1.0, 0.0003035, 0.0006071, 0.001821, 1.0, 0.0003035, 0.0006071, 0.001821, 1.0, 0.0003035, 0.0006071, 0.001821, 1.0, 0.0003035, 0.0006071, 0.001821, 1.0, 0.0003035, 0.0006071, 0.001821, 1.0, 0.0003035, 0.0006071, 0.001821, 1.0, 0.0003035, 0.0006071, 0.001821, 1.0, 0.0003035, 0.0006071, 0.001821, 1.0, 0.0003035, 0.0006071, 0.001821, 1.0, 0.0003035, 0.0006071, 0.001821, 1.0, 0.0003035, 0.0006071, 0.001821, 1.0, 0.0003035, 0.0006071, 0.001821, 1.0, 0.0003035, 0.0006071, 0.001821, 1.0, 0.0003035, 0.0006071, 0.001821, 1.0, 0.0003035, 0.0006071, 0.001821, 1.0, 0.0003035, 0.0006071, 0.001821, 1.0, 0.0003035, 0.0006071, 0.001821, 1.0, 0.0003035, 0.0006071, 0.001821, 1.0, 0.0003035, 0.0006071, 0.001821, 1.0, 0.0003035, 0.0006071, 0.001821, 1.0])
me_magpiewalk_l_arm_mshmesh.materials.append(mat_lambert1)
me_magpiewalk_l_arm_mshmesh.use_remesh_preserve_volume = False
me_magpiewalk_l_arm_mshmesh.use_remesh_preserve_attributes = False
me_magpiewalk_l_arm_mshmesh.use_mirror_vertex_groups = False
me_magpiewalk_l_arm_mshmesh.update()
me_magpiewalk_r_arm_mshmesh = bpy.data.meshes.new('magpieWalk_R_arm_MSHMesh')
me_magpiewalk_r_arm_mshmesh.from_pydata([(-0.25, 0.375, 0.08333), (-0.25, 0.2083, 0.08333), (-0.1667, 0.375, 0.08333), (-0.1667, 0.2083, 0.08333), (-0.1667, 0.375, -0.04167), (-0.1667, 0.2083, -0.04167), (-0.25, 0.375, -0.04167), (-0.25, 0.2083, -0.04167), (-0.5, 0.1667, -0.04167), (-0.1667, 0.1667, -0.04167), (-0.5, 0.4167, -0.04167), (-0.1667, 0.4167, -0.04167), (-0.5, 0.4167, -0.4167), (-0.1667, 0.4167, -0.4167), (-0.5, 0.1667, -0.4167), (-0.1667, 0.1667, -0.4167)], [], [(3, 2, 0), (0, 1, 3), (3, 5, 2), (2, 5, 4), (7, 4, 5), (4, 7, 6), (1, 0, 6), (1, 6, 7), (3, 1, 5), (1, 7, 5), (2, 6, 0), (6, 2, 4), (11, 10, 8), (11, 8, 9), (13, 10, 11), (10, 13, 12), (15, 14, 12), (15, 12, 13), (9, 8, 14), (9, 14, 15), (11, 9, 13), (9, 15, 13), (10, 14, 8), (14, 10, 12)])
_uv = me_magpiewalk_r_arm_mshmesh.uv_layers.new(name='magpieWalk_R_arm_MSH-UV0')
_uv.uv.foreach_set('vector', [0.625, 0.25, 0.375, 0.25, 0.375, 0.0, 0.375, 0.0, 0.625, 0.0, 0.625, 0.25, 0.625, 0.25, 0.625, 0.5, 0.375, 0.25, 0.375, 0.25, 0.625, 0.5, 0.375, 0.5, 0.625, 0.75, 0.375, 0.5, 0.625, 0.5, 0.375, 0.5, 0.625, 0.75, 0.375, 0.75, 0.625, 1.0, 0.375, 1.0, 0.375, 0.75, 0.625, 1.0, 0.375, 0.75, 0.625, 0.75, 0.625, 0.25, 0.625, 0.0, 0.875, 0.25, 0.625, 0.0, 0.875, 0.0, 0.875, 0.25, 0.375, 0.25, 0.125, 0.0, 0.375, 0.0, 0.125, 0.0, 0.375, 0.25, 0.125, 0.25, 0.625, 0.25, 0.375, 0.25, 0.375, 0.0, 0.625, 0.25, 0.375, 0.0, 0.625, 0.0, 0.625, 0.5, 0.375, 0.25, 0.625, 0.25, 0.375, 0.25, 0.625, 0.5, 0.375, 0.5, 0.625, 0.75, 0.375, 0.75, 0.375, 0.5, 0.625, 0.75, 0.375, 0.5, 0.625, 0.5, 0.625, 1.0, 0.375, 1.0, 0.375, 0.75, 0.625, 1.0, 0.375, 0.75, 0.625, 0.75, 0.625, 0.25, 0.625, 0.0, 0.875, 0.25, 0.625, 0.0, 0.875, 0.0, 0.875, 0.25, 0.375, 0.25, 0.125, 0.0, 0.375, 0.0, 0.125, 0.0, 0.375, 0.25, 0.125, 0.25])
_ca = me_magpiewalk_r_arm_mshmesh.color_attributes.new('magpieWalk_R_arm_MSH-VERTEX_COLOR0', 'BYTE_COLOR', 'CORNER')
_ca.data.foreach_set('color', [0.0003035, 0.0006071, 0.001821, 1.0, 0.0003035, 0.0006071, 0.001821, 1.0, 0.0003035, 0.0006071, 0.001821, 1.0, 0.0003035, 0.0006071, 0.001821, 1.0, 0.0003035, 0.0006071, 0.001821, 1.0, 0.0003035, 0.0006071, 0.001821, 1.0, 0.0003035, 0.0006071, 0.001821, 1.0, 0.0003035, 0.0006071, 0.001821, 1.0, 0.0003035, 0.0006071, 0.001821, 1.0, 0.0003035, 0.0006071, 0.001821, 1.0, 0.0003035, 0.0006071, 0.001821, 1.0, 0.0003035, 0.0006071, 0.001821, 1.0, 0.0003035, 0.0006071, 0.001821, 1.0, 0.0003035, 0.0006071, 0.001821, 1.0, 0.0003035, 0.0006071, 0.001821, 1.0, 0.0003035, 0.0006071, 0.001821, 1.0, 0.0003035, 0.0006071, 0.001821, 1.0, 0.0003035, 0.0006071, 0.001821, 1.0, 0.0003035, 0.0006071, 0.001821, 1.0, 0.0003035, 0.0006071, 0.001821, 1.0, 0.0003035, 0.0006071, 0.001821, 1.0, 0.0003035, 0.0006071, 0.001821, 1.0, 0.0003035, 0.0006071, 0.001821, 1.0, 0.0003035, 0.0006071, 0.001821, 1.0, 0.0003035, 0.0006071, 0.001821, 1.0, 0.0003035, 0.0006071, 0.001821, 1.0, 0.0003035, 0.0006071, 0.001821, 1.0, 0.0003035, 0.0006071, 0.001821, 1.0, 0.0003035, 0.0006071, 0.001821, 1.0, 0.0003035, 0.0006071, 0.001821, 1.0, 0.0003035, 0.0006071, 0.001821, 1.0, 0.0003035, 0.0006071, 0.001821, 1.0, 0.0003035, 0.0006071, 0.001821, 1.0, 0.0003035, 0.0006071, 0.001821, 1.0, 0.0003035, 0.0006071, 0.001821, 1.0, 0.0003035, 0.0006071, 0.001821, 1.0, 0.1413, 0.03434, 0.004391, 1.0, 0.1413, 0.03434, 0.004391, 1.0, 0.1413, 0.03434, 0.004391, 1.0, 0.1413, 0.03434, 0.004391, 1.0, 0.1413, 0.03434, 0.004391, 1.0, 0.1413, 0.03434, 0.004391, 1.0, 0.1413, 0.03434, 0.004391, 1.0, 0.1413, 0.03434, 0.004391, 1.0, 0.1413, 0.03434, 0.004391, 1.0, 0.1413, 0.03434, 0.004391, 1.0, 0.1413, 0.03434, 0.004391, 1.0, 0.1413, 0.03434, 0.004391, 1.0, 0.1413, 0.03434, 0.004391, 1.0, 0.1413, 0.03434, 0.004391, 1.0, 0.1413, 0.03434, 0.004391, 1.0, 0.1413, 0.03434, 0.004391, 1.0, 0.1413, 0.03434, 0.004391, 1.0, 0.1413, 0.03434, 0.004391, 1.0, 0.1413, 0.03434, 0.004391, 1.0, 0.1413, 0.03434, 0.004391, 1.0, 0.1413, 0.03434, 0.004391, 1.0, 0.1413, 0.03434, 0.004391, 1.0, 0.1413, 0.03434, 0.004391, 1.0, 0.1413, 0.03434, 0.004391, 1.0, 0.1413, 0.03434, 0.004391, 1.0, 0.1413, 0.03434, 0.004391, 1.0, 0.1413, 0.03434, 0.004391, 1.0, 0.1413, 0.03434, 0.004391, 1.0, 0.1413, 0.03434, 0.004391, 1.0, 0.1413, 0.03434, 0.004391, 1.0, 0.1413, 0.03434, 0.004391, 1.0, 0.1413, 0.03434, 0.004391, 1.0, 0.1413, 0.03434, 0.004391, 1.0, 0.1413, 0.03434, 0.004391, 1.0, 0.1413, 0.03434, 0.004391, 1.0, 0.1413, 0.03434, 0.004391, 1.0])
me_magpiewalk_r_arm_mshmesh.materials.append(mat_lambert1)
me_magpiewalk_r_arm_mshmesh.use_remesh_preserve_volume = False
me_magpiewalk_r_arm_mshmesh.use_remesh_preserve_attributes = False
me_magpiewalk_r_arm_mshmesh.use_mirror_vertex_groups = False
me_magpiewalk_r_arm_mshmesh.update()
me_magpiewalk_head_mshmesh = bpy.data.meshes.new('magpieWalk_head_MSHMesh')
me_magpiewalk_head_mshmesh.from_pydata([(-0.04465, 0.5, 0.5), (0.04465, 0.5, 0.5), (-0.04465, 0.5417, 0.5), (0.04465, 0.5417, 0.5), (-0.08333, 0.5833, 0.3333), (0.08333, 0.5833, 0.3333), (-0.08333, 0.5, 0.3333), (0.08333, 0.5, 0.3333), (-0.25, 0.8333, 0.25), (0.25, 0.8333, 0.25), (-0.25, 1.0, 0.25), (0.25, 1.0, 0.25), (-0.25, 1.0, -0.25), (0.25, 1.0, -0.25), (-0.25, 0.8333, -0.25), (0.25, 0.8333, -0.25), (-0.3333, 0.4167, 0.3333), (0.3333, 0.4167, 0.3333), (-0.3333, 0.5833, 0.3333), (0.3333, 0.5833, 0.3333), (-0.3333, 0.5833, -0.3333), (0.3333, 0.5833, -0.3333), (-0.3333, 0.4167, -0.3333), (0.3333, 0.4167, -0.3333), (-0.3333, 0.75, 0.3333), (0.3333, 0.75, 0.3333), (-0.3333, 0.8333, 0.3333), (0.3333, 0.8333, 0.3333), (-0.3333, 0.8333, -0.3333), (0.3333, 0.8333, -0.3333), (-0.3333, 0.75, -0.3333), (0.3333, 0.75, -0.3333), (-0.3425, 0.581, 0.3425), (0.3425, 0.581, 0.3425), (-0.3425, 0.7523, 0.3425), (0.3425, 0.7523, 0.3425), (-0.3425, 0.7523, -0.3425), (0.3425, 0.7523, -0.3425), (-0.3425, 0.581, -0.3425), (0.3425, 0.581, -0.3425), (-0.3425, 0.7076, 0.3425), (-0.3425, 0.7076, -0.3425), (0.3425, 0.7076, -0.3425), (0.3425, 0.7076, 0.3425), (-0.3425, 0.625, 0.3425), (-0.3425, 0.625, -0.3425), (0.3425, 0.625, -0.3425), (0.3425, 0.625, 0.3425), (-0.25, 0.7523, 0.3425), (-0.25, 0.7523, -0.3425), (-0.25, 0.7076, -0.3425), (-0.25, 0.625, -0.3425), (-0.25, 0.581, -0.3425), (-0.25, 0.581, 0.3425), (-0.25, 0.625, 0.3425), (-0.25, 0.7076, 0.3425), (-0.08333, 0.7523, 0.3425), (-0.08333, 0.7523, -0.3425), (-0.08333, 0.7076, -0.3425), (-0.08333, 0.625, -0.3425), (-0.08333, 0.581, -0.3425), (-0.08333, 0.581, 0.3425), (-0.08333, 0.625, 0.3425), (-0.08333, 0.6587, 0.3425), (0.0, 0.7523, 0.3425), (0.0, 0.7523, -0.3425), (0.0, 0.7076, -0.3425), (0.0, 0.625, -0.3425), (0.0, 0.581, -0.3425), (0.0, 0.581, 0.3425), (0.0, 0.625, 0.3425), (0.0, 0.7076, 0.3425), (0.08333, 0.7523, 0.3425), (0.08333, 0.7523, -0.3425), (0.08333, 0.7076, -0.3425), (0.08333, 0.625, -0.3425), (0.08333, 0.581, -0.3425), (0.08333, 0.581, 0.3425), (0.08333, 0.625, 0.3425), (0.08333, 0.6587, 0.3425), (0.25, 0.7523, 0.3425), (0.25, 0.7523, -0.3425), (0.25, 0.7076, -0.3425), (0.25, 0.625, -0.3425), (0.25, 0.581, -0.3425), (0.25, 0.581, 0.3425), (0.25, 0.625, 0.3425), (0.25, 0.7076, 0.3425), (-0.25, 0.625, 0.316), (-0.25, 0.7076, 0.316), (-0.08333, 0.625, 0.316), (-0.08333, 0.6587, 0.316), (0.08333, 0.625, 0.316), (0.08333, 0.6587, 0.316), (0.25, 0.625, 0.316), (0.25, 0.7076, 0.316), (-0.2775, 0.5265, -0.3786), (-0.2225, 0.5265, -0.3786), (-0.2775, 0.6401, -0.3333), (-0.2225, 0.6401, -0.3333), (-0.2775, 0.6401, -0.4506), (-0.2225, 0.6401, -0.4506), (-0.2775, 0.5265, -0.4959), (-0.2225, 0.5265, -0.4959), (0.25, 0.7076, 0.3345), (0.25, 0.625, 0.3345), (0.08333, 0.625, 0.3345), (0.08333, 0.6587, 0.3345), (0.2124, 0.6966, 0.3345), (0.2124, 0.625, 0.3345), (0.1371, 0.6745, 0.3345), (0.1371, 0.625, 0.3345), (-0.25, 0.7076, 0.3345), (-0.25, 0.625, 0.3345), (-0.08333, 0.625, 0.3345), (-0.08333, 0.6587, 0.3345), (-0.2124, 0.6966, 0.3345), (-0.2124, 0.625, 0.3345), (-0.1371, 0.6745, 0.3345), (-0.1371, 0.625, 0.3345)], [], [(3, 2, 0), (3, 0, 1), (3, 5, 2), (2, 5, 4), (7, 6, 4), (7, 4, 5), (6, 7, 1), (6, 1, 0), (3, 7, 5), (7, 3, 1), (2, 6, 0), (6, 2, 4), (11, 10, 8), (11, 8, 9), (11, 12, 10), (12, 11, 13), (15, 14, 12), (15, 12, 13), (9, 8, 14), (9, 14, 15), (13, 11, 9), (9, 15, 13), (10, 14, 8), (14, 10, 12), (19, 18, 16), (19, 16, 17), (19, 21, 18), (18, 21, 20), (23, 22, 20), (23, 20, 21), (17, 16, 22), (17, 22, 23), (21, 19, 17), (17, 23, 21), (18, 22, 16), (22, 18, 20), (27, 26, 24), (27, 24, 25), (27, 29, 26), (26, 29, 28), (31, 30, 28), (31, 28, 29), (25, 24, 30), (25, 30, 31), (29, 27, 25), (25, 31, 29), (26, 30, 24), (30, 26, 28), (54, 44, 32), (54, 32, 53), (48, 49, 34), (34, 49, 36), (52, 38, 45), (52, 45, 51), (32, 38, 53), (53, 38, 52), (46, 47, 33), (33, 39, 46), (32, 45, 38), (45, 32, 44), (34, 41, 40), (41, 34, 36), (50, 41, 36), (50, 36, 49), (37, 35, 43), (43, 42, 37), (48, 34, 40), (48, 40, 55), (40, 45, 44), (45, 40, 41), (51, 45, 41), (51, 41, 50), (43, 46, 42), (46, 43, 47), (40, 54, 55), (54, 40, 44), (57, 48, 56), (48, 57, 49), (49, 57, 50), (58, 50, 57), (50, 58, 51), (59, 51, 58), (51, 59, 52), (60, 52, 59), (60, 61, 53), (53, 52, 60), (53, 61, 54), (62, 54, 61), (55, 56, 48), (56, 55, 63), (64, 65, 56), (56, 65, 57), (57, 65, 58), (66, 58, 65), (67, 58, 66), (58, 67, 59), (59, 68, 60), (68, 59, 67), (68, 69, 61), (61, 60, 68), (61, 69, 62), (70, 62, 69), (62, 70, 63), (71, 63, 70), (63, 71, 56), (64, 56, 71), (72, 73, 64), (64, 73, 65), (65, 73, 66), (74, 66, 73), (75, 67, 74), (67, 66, 74), (67, 75, 68), (76, 68, 75), (76, 77, 69), (69, 68, 76), (69, 77, 70), (78, 70, 77), (79, 70, 78), (70, 79, 71), (72, 71, 79), (71, 72, 64), (80, 81, 72), (72, 81, 73), (73, 81, 74), (82, 74, 81), (74, 82, 75), (83, 75, 82), (75, 83, 76), (84, 76, 83), (84, 85, 77), (77, 76, 84), (77, 85, 78), (86, 78, 85), (79, 87, 72), (80, 72, 87), (35, 37, 80), (80, 37, 81), (81, 37, 82), (42, 82, 37), (46, 82, 42), (82, 46, 83), (83, 39, 84), (39, 83, 46), (39, 33, 85), (85, 84, 39), (85, 33, 86), (47, 86, 33), (43, 86, 47), (86, 43, 87), (87, 43, 80), (35, 80, 43), (55, 54, 88), (55, 88, 89), (62, 88, 54), (88, 62, 90), (63, 55, 89), (63, 89, 91), (63, 90, 62), (90, 63, 91), (78, 92, 79), (79, 92, 93), (78, 86, 94), (78, 94, 92), (87, 79, 93), (87, 93, 95), (87, 94, 86), (94, 87, 95), (98, 96, 99), (99, 96, 97), (101, 98, 99), (98, 101, 100), (102, 100, 103), (103, 100, 101), (96, 102, 97), (97, 102, 103), (99, 97, 101), (97, 103, 101), (96, 100, 102), (100, 96, 98), (107, 111, 110), (111, 107, 106), (108, 105, 104), (105, 108, 109), (110, 109, 108), (109, 110, 111), (115, 119, 114), (119, 115, 118), (116, 113, 117), (113, 116, 112), (118, 117, 119), (117, 118, 116)])
_uv = me_magpiewalk_head_mshmesh.uv_layers.new(name='magpieWalk_head_MSH-UV0')
_uv.uv.foreach_set('vector', [0.625, 0.25, 0.375, 0.25, 0.375, 0.0, 0.625, 0.25, 0.375, 0.0, 0.625, 0.0, 0.625, 0.25, 0.625, 0.5, 0.375, 0.25, 0.375, 0.25, 0.625, 0.5, 0.375, 0.5, 0.625, 0.75, 0.375, 0.75, 0.375, 0.5, 0.625, 0.75, 0.375, 0.5, 0.625, 0.5, 0.375, 0.75, 0.625, 0.75, 0.625, 1.0, 0.375, 0.75, 0.625, 1.0, 0.375, 1.0, 0.625, 0.25, 0.875, 0.0, 0.875, 0.25, 0.875, 0.0, 0.625, 0.25, 0.625, 0.0, 0.375, 0.25, 0.125, 0.0, 0.375, 0.0, 0.125, 0.0, 0.375, 0.25, 0.125, 0.25, 0.625, 0.25, 0.375, 0.25, 0.375, 0.0, 0.625, 0.25, 0.375, 0.0, 0.625, 0.0, 0.625, 0.25, 0.375, 0.5, 0.375, 0.25, 0.375, 0.5, 0.625, 0.25, 0.625, 0.5, 0.625, 0.75, 0.375, 0.75, 0.375, 0.5, 0.625, 0.75, 0.375, 0.5, 0.625, 0.5, 0.625, 1.0, 0.375, 1.0, 0.375, 0.75, 0.625, 1.0, 0.375, 0.75, 0.625, 0.75, 0.875, 0.25, 0.625, 0.25, 0.625, 0.0, 0.625, 0.0, 0.875, 0.0, 0.875, 0.25, 0.375, 0.25, 0.125, 0.0, 0.375, 0.0, 0.125, 0.0, 0.375, 0.25, 0.125, 0.25, 0.625, 0.25, 0.375, 0.25, 0.375, 0.0, 0.625, 0.25, 0.375, 0.0, 0.625, 0.0, 0.625, 0.25, 0.625, 0.5, 0.375, 0.25, 0.375, 0.25, 0.625, 0.5, 0.375, 0.5, 0.625, 0.75, 0.375, 0.75, 0.375, 0.5, 0.625, 0.75, 0.375, 0.5, 0.625, 0.5, 0.625, 1.0, 0.375, 1.0, 0.375, 0.75, 0.625, 1.0, 0.375, 0.75, 0.625, 0.75, 0.875, 0.25, 0.625, 0.25, 0.625, 0.0, 0.625, 0.0, 0.875, 0.0, 0.875, 0.25, 0.375, 0.25, 0.125, 0.0, 0.375, 0.0, 0.125, 0.0, 0.375, 0.25, 0.125, 0.25, 0.625, 0.25, 0.375, 0.25, 0.375, 0.0, 0.625, 0.25, 0.375, 0.0, 0.625, 0.0, 0.625, 0.25, 0.625, 0.5, 0.375, 0.25, 0.375, 0.25, 0.625, 0.5, 0.375, 0.5, 0.625, 0.75, 0.375, 0.75, 0.375, 0.5, 0.625, 0.75, 0.375, 0.5, 0.625, 0.5, 0.625, 1.0, 0.375, 1.0, 0.375, 0.75, 0.625, 1.0, 0.375, 0.75, 0.625, 0.75, 0.875, 0.25, 0.625, 0.25, 0.625, 0.0, 0.625, 0.0, 0.875, 0.0, 0.875, 0.25, 0.375, 0.25, 0.125, 0.0, 0.375, 0.0, 0.125, 0.0, 0.375, 0.25, 0.125, 0.25, 0.4091, 0.06412, 0.375, 0.06412, 0.375, 0.0, 0.4091, 0.06412, 0.375, 0.0, 0.4091, 0.0, 0.4091, 0.25, 0.4091, 0.5, 0.375, 0.25, 0.375, 0.25, 0.4091, 0.5, 0.375, 0.5, 0.4091, 0.75, 0.375, 0.75, 0.375, 0.6859, 0.4091, 0.75, 0.375, 0.6859, 0.4091, 0.6859, 0.375, 1.0, 0.375, 0.75, 0.4091, 1.0, 0.4091, 1.0, 0.375, 0.75, 0.4091, 0.75, 0.875, 0.06412, 0.625, 0.06412, 0.625, 0.0, 0.625, 0.0, 0.875, 0.0, 0.875, 0.06412, 0.375, 0.0, 0.125, 0.06412, 0.125, 0.0, 0.125, 0.06412, 0.375, 0.0, 0.375, 0.06412, 0.375, 0.25, 0.125, 0.1848, 0.375, 0.1848, 0.125, 0.1848, 0.375, 0.25, 0.125, 0.25, 0.4091, 0.5652, 0.375, 0.5652, 0.375, 0.5, 0.4091, 0.5652, 0.375, 0.5, 0.4091, 0.5, 0.875, 0.25, 0.625, 0.25, 0.625, 0.1848, 0.625, 0.1848, 0.875, 0.1848, 0.875, 0.25, 0.4091, 0.25, 0.375, 0.25, 0.375, 0.1848, 0.4091, 0.25, 0.375, 0.1848, 0.4091, 0.1848, 0.375, 0.1848, 0.125, 0.06412, 0.375, 0.06412, 0.125, 0.06412, 0.375, 0.1848, 0.125, 0.1848, 0.4091, 0.6859, 0.375, 0.6859, 0.375, 0.5652, 0.4091, 0.6859, 0.375, 0.5652, 0.4091, 0.5652, 0.625, 0.1848, 0.875, 0.06412, 0.875, 0.1848, 0.875, 0.06412, 0.625, 0.1848, 0.625, 0.06412, 0.375, 0.1848, 0.4091, 0.06412, 0.4091, 0.1848, 0.4091, 0.06412, 0.375, 0.1848, 0.375, 0.06412, 0.47, 0.5, 0.4091, 0.25, 0.47, 0.25, 0.4091, 0.25, 0.47, 0.5, 0.4091, 0.5, 0.4091, 0.5, 0.47, 0.5, 0.4091, 0.5652, 0.47, 0.5652, 0.4091, 0.5652, 0.47, 0.5, 0.4091, 0.5652, 0.47, 0.5652, 0.4091, 0.6859, 0.47, 0.6859, 0.4091, 0.6859, 0.47, 0.5652, 0.4091, 0.6859, 0.47, 0.6859, 0.4091, 0.75, 0.47, 0.75, 0.4091, 0.75, 0.47, 0.6859, 0.47, 0.75, 0.47, 1.0, 0.4091, 1.0, 0.4091, 1.0, 0.4091, 0.75, 0.47, 0.75, 0.4091, 0.0, 0.47, 0.0, 0.4091, 0.06412, 0.47, 0.06412, 0.4091, 0.06412, 0.47, 0.0, 0.4091, 0.1848, 0.47, 0.25, 0.4091, 0.25, 0.47, 0.25, 0.4091, 0.1848, 0.47, 0.1848, 0.5024, 0.25, 0.5024, 0.5, 0.47, 0.25, 0.47, 0.25, 0.5024, 0.5, 0.47, 0.5, 0.47, 0.5, 0.5024, 0.5, 0.47, 0.5652, 0.5024, 0.5652, 0.47, 0.5652, 0.5024, 0.5, 0.5024, 0.6859, 0.47, 0.5652, 0.5024, 0.5652, 0.47, 0.5652, 0.5024, 0.6859, 0.47, 0.6859, 0.47, 0.6859, 0.5024, 0.75, 0.47, 0.75, 0.5024, 0.75, 0.47, 0.6859, 0.5024, 0.6859, 0.5024, 0.75, 0.5024, 1.0, 0.47, 1.0, 0.47, 1.0, 0.47, 0.75, 0.5024, 0.75, 0.47, 0.0, 0.5024, 0.0, 0.47, 0.06412, 0.5024, 0.06412, 0.47, 0.06412, 0.5024, 0.0, 0.47, 0.06412, 0.5024, 0.06412, 0.47, 0.1848, 0.5024, 0.1848, 0.47, 0.1848, 0.5024, 0.06412, 0.47, 0.1848, 0.5024, 0.1848, 0.47, 0.25, 0.5024, 0.25, 0.47, 0.25, 0.5024, 0.1848, 0.5298, 0.25, 0.5298, 0.5, 0.5024, 0.25, 0.5024, 0.25, 0.5298, 0.5, 0.5024, 0.5, 0.5024, 0.5, 0.5298, 0.5, 0.5024, 0.5652, 0.5298, 0.5652, 0.5024, 0.5652, 0.5298, 0.5, 0.5298, 0.6859, 0.5024, 0.6859, 0.5298, 0.5652, 0.5024, 0.6859, 0.5024, 0.5652, 0.5298, 0.5652, 0.5024, 0.6859, 0.5298, 0.6859, 0.5024, 0.75, 0.5298, 0.75, 0.5024, 0.75, 0.5298, 0.6859, 0.5298, 0.75, 0.5298, 1.0, 0.5024, 1.0, 0.5024, 1.0, 0.5024, 0.75, 0.5298, 0.75, 0.5024, 0.0, 0.5298, 0.0, 0.5024, 0.06412, 0.5298, 0.06412, 0.5024, 0.06412, 0.5298, 0.0, 0.5298, 0.1848, 0.5024, 0.06412, 0.5298, 0.06412, 0.5024, 0.06412, 0.5298, 0.1848, 0.5024, 0.1848, 0.5298, 0.25, 0.5024, 0.1848, 0.5298, 0.1848, 0.5024, 0.1848, 0.5298, 0.25, 0.5024, 0.25, 0.5912, 0.25, 0.5912, 0.5, 0.5298, 0.25, 0.5298, 0.25, 0.5912, 0.5, 0.5298, 0.5, 0.5298, 0.5, 0.5912, 0.5, 0.5298, 0.5652, 0.5912, 0.5652, 0.5298, 0.5652, 0.5912, 0.5, 0.5298, 0.5652, 0.5912, 0.5652, 0.5298, 0.6859, 0.5912, 0.6859, 0.5298, 0.6859, 0.5912, 0.5652, 0.5298, 0.6859, 0.5912, 0.6859, 0.5298, 0.75, 0.5912, 0.75, 0.5298, 0.75, 0.5912, 0.6859, 0.5912, 0.75, 0.5912, 1.0, 0.5298, 1.0, 0.5298, 1.0, 0.5298, 0.75, 0.5912, 0.75, 0.5298, 0.0, 0.5912, 0.0, 0.5298, 0.06412, 0.5912, 0.06412, 0.5298, 0.06412, 0.5912, 0.0, 0.5298, 0.1848, 0.5912, 0.1848, 0.5298, 0.25, 0.5912, 0.25, 0.5298, 0.25, 0.5912, 0.1848, 0.625, 0.25, 0.625, 0.5, 0.5912, 0.25, 0.5912, 0.25, 0.625, 0.5, 0.5912, 0.5, 0.5912, 0.5, 0.625, 0.5, 0.5912, 0.5652, 0.625, 0.5652, 0.5912, 0.5652, 0.625, 0.5, 0.625, 0.6859, 0.5912, 0.5652, 0.625, 0.5652, 0.5912, 0.5652, 0.625, 0.6859, 0.5912, 0.6859, 0.5912, 0.6859, 0.625, 0.75, 0.5912, 0.75, 0.625, 0.75, 0.5912, 0.6859, 0.625, 0.6859, 0.625, 0.75, 0.625, 1.0, 0.5912, 1.0, 0.5912, 1.0, 0.5912, 0.75, 0.625, 0.75, 0.5912, 0.0, 0.625, 0.0, 0.5912, 0.06412, 0.625, 0.06412, 0.5912, 0.06412, 0.625, 0.0, 0.625, 0.1848, 0.5912, 0.06412, 0.625, 0.06412, 0.5912, 0.06412, 0.625, 0.1848, 0.5912, 0.1848, 0.5912, 0.1848, 0.625, 0.1848, 0.5912, 0.25, 0.625, 0.25, 0.5912, 0.25, 0.625, 0.1848, 0.0, 0.0, 1.0, 0.0, 1.0, 1.0, 0.0, 0.0, 1.0, 1.0, 0.0, 1.0, 1.0, 0.0, 0.0, 1.0, 0.0, 0.0, 0.0, 1.0, 1.0, 0.0, 1.0, 1.0, 0.0, 0.0, 1.0, 0.0, 1.0, 1.0, 0.0, 0.0, 1.0, 1.0, 0.0, 1.0, 1.0, 0.0, 0.0, 1.0, 0.0, 0.0, 0.0, 1.0, 1.0, 0.0, 1.0, 1.0, 1.0, 0.0, 1.0, 1.0, 0.0, 0.0, 0.0, 0.0, 1.0, 1.0, 0.0, 1.0, 0.0, 0.0, 1.0, 0.0, 1.0, 1.0, 0.0, 0.0, 1.0, 1.0, 0.0, 1.0, 0.0, 0.0, 1.0, 0.0, 1.0, 1.0, 0.0, 0.0, 1.0, 1.0, 0.0, 1.0, 1.0, 0.0, 0.0, 1.0, 0.0, 0.0, 0.0, 1.0, 1.0, 0.0, 1.0, 1.0, 0.375, 0.25, 0.375, 0.0, 0.625, 0.25, 0.625, 0.25, 0.375, 0.0, 0.625, 0.0, 0.625, 0.5, 0.375, 0.25, 0.625, 0.25, 0.375, 0.25, 0.625, 0.5, 0.375, 0.5, 0.375, 0.75, 0.375, 0.5, 0.625, 0.75, 0.625, 0.75, 0.375, 0.5, 0.625, 0.5, 0.375, 1.0, 0.375, 0.75, 0.625, 1.0, 0.625, 1.0, 0.375, 0.75, 0.625, 0.75, 0.625, 0.25, 0.625, 0.0, 0.875, 0.25, 0.625, 0.0, 0.875, 0.0, 0.875, 0.25, 0.375, 0.0, 0.125, 0.25, 0.125, 0.0, 0.125, 0.25, 0.375, 0.0, 0.375, 0.25, 0.47, 0.1848, 0.4504, 0.06412, 0.4504, 0.1848, 0.4504, 0.06412, 0.47, 0.1848, 0.47, 0.06412, 0.4229, 0.1848, 0.4091, 0.06412, 0.4091, 0.1848, 0.4091, 0.06412, 0.4229, 0.1848, 0.4229, 0.06412, 0.4504, 0.1848, 0.4229, 0.06412, 0.4229, 0.1848, 0.4229, 0.06412, 0.4504, 0.1848, 0.4504, 0.06412, 0.47, 0.1848, 0.4504, 0.06412, 0.47, 0.06412, 0.4504, 0.06412, 0.47, 0.1848, 0.4504, 0.1848, 0.4229, 0.1848, 0.4091, 0.06412, 0.4229, 0.06412, 0.4091, 0.06412, 0.4229, 0.1848, 0.4091, 0.1848, 0.4504, 0.1848, 0.4229, 0.06412, 0.4504, 0.06412, 0.4229, 0.06412, 0.4504, 0.1848, 0.4229, 0.1848])
_ca = me_magpiewalk_head_mshmesh.color_attributes.new('magpieWalk_head_MSH-VERTEX_COLOR0', 'BYTE_COLOR', 'CORNER')
_ca.data.foreach_set('color', [0.0003035, 0.0006071, 0.001821, 1.0, 0.0003035, 0.0006071, 0.001821, 1.0, 0.0003035, 0.0006071, 0.001821, 1.0, 0.0003035, 0.0006071, 0.001821, 1.0, 0.0003035, 0.0006071, 0.001821, 1.0, 0.0003035, 0.0006071, 0.001821, 1.0, 0.0003035, 0.0006071, 0.001821, 1.0, 0.0003035, 0.0006071, 0.001821, 1.0, 0.0003035, 0.0006071, 0.001821, 1.0, 0.0003035, 0.0006071, 0.001821, 1.0, 0.0003035, 0.0006071, 0.001821, 1.0, 0.0003035, 0.0006071, 0.001821, 1.0, 0.0003035, 0.0006071, 0.001821, 1.0, 0.0003035, 0.0006071, 0.001821, 1.0, 0.0003035, 0.0006071, 0.001821, 1.0, 0.0003035, 0.0006071, 0.001821, 1.0, 0.0003035, 0.0006071, 0.001821, 1.0, 0.0003035, 0.0006071, 0.001821, 1.0, 0.0003035, 0.0006071, 0.001821, 1.0, 0.0003035, 0.0006071, 0.001821, 1.0, 0.0003035, 0.0006071, 0.001821, 1.0, 0.0003035, 0.0006071, 0.001821, 1.0, 0.0003035, 0.0006071, 0.001821, 1.0, 0.0003035, 0.0006071, 0.001821, 1.0, 0.0003035, 0.0006071, 0.001821, 1.0, 0.0003035, 0.0006071, 0.001821, 1.0, 0.0003035, 0.0006071, 0.001821, 1.0, 0.0003035, 0.0006071, 0.001821, 1.0, 0.0003035, 0.0006071, 0.001821, 1.0, 0.0003035, 0.0006071, 0.001821, 1.0, 0.0003035, 0.0006071, 0.001821, 1.0, 0.0003035, 0.0006071, 0.001821, 1.0, 0.0003035, 0.0006071, 0.001821, 1.0, 0.0003035, 0.0006071, 0.001821, 1.0, 0.0003035, 0.0006071, 0.001821, 1.0, 0.0003035, 0.0006071, 0.001821, 1.0, 0.0003035, 0.0006071, 0.001821, 1.0, 0.0003035, 0.0006071, 0.001821, 1.0, 0.0003035, 0.0006071, 0.001821, 1.0, 0.0003035, 0.0006071, 0.001821, 1.0, 0.0003035, 0.0006071, 0.001821, 1.0, 0.0003035, 0.0006071, 0.001821, 1.0, 0.0003035, 0.0006071, 0.001821, 1.0, 0.0003035, 0.0006071, 0.001821, 1.0, 0.0003035, 0.0006071, 0.001821, 1.0, 0.0003035, 0.0006071, 0.001821, 1.0, 0.0003035, 0.0006071, 0.001821, 1.0, 0.0003035, 0.0006071, 0.001821, 1.0, 0.0003035, 0.0006071, 0.001821, 1.0, 0.0003035, 0.0006071, 0.001821, 1.0, 0.0003035, 0.0006071, 0.001821, 1.0, 0.0003035, 0.0006071, 0.001821, 1.0, 0.0003035, 0.0006071, 0.001821, 1.0, 0.0003035, 0.0006071, 0.001821, 1.0, 0.0003035, 0.0006071, 0.001821, 1.0, 0.0003035, 0.0006071, 0.001821, 1.0, 0.0003035, 0.0006071, 0.001821, 1.0, 0.0003035, 0.0006071, 0.001821, 1.0, 0.0003035, 0.0006071, 0.001821, 1.0, 0.0003035, 0.0006071, 0.001821, 1.0, 0.0003035, 0.0006071, 0.001821, 1.0, 0.0003035, 0.0006071, 0.001821, 1.0, 0.0003035, 0.0006071, 0.001821, 1.0, 0.0003035, 0.0006071, 0.001821, 1.0, 0.0003035, 0.0006071, 0.001821, 1.0, 0.0003035, 0.0006071, 0.001821, 1.0, 0.0003035, 0.0006071, 0.001821, 1.0, 0.0003035, 0.0006071, 0.001821, 1.0, 0.0003035, 0.0006071, 0.001821, 1.0, 0.0003035, 0.0006071, 0.001821, 1.0, 0.0003035, 0.0006071, 0.001821, 1.0, 0.0003035, 0.0006071, 0.001821, 1.0, 0.001214, 0.002125, 0.02416, 1.0, 0.001214, 0.002125, 0.02416, 1.0, 0.001214, 0.002125, 0.02416, 1.0, 0.001214, 0.002125, 0.02416, 1.0, 0.001214, 0.002125, 0.02416, 1.0, 0.001214, 0.002125, 0.02416, 1.0, 0.001214, 0.002125, 0.02416, 1.0, 0.001214, 0.002125, 0.02416, 1.0, 0.001214, 0.002125, 0.02416, 1.0, 0.001214, 0.002125, 0.02416, 1.0, 0.001214, 0.002125, 0.02416, 1.0, 0.001214, 0.002125, 0.02416, 1.0, 0.001214, 0.002125, 0.02416, 1.0, 0.001214, 0.002125, 0.02416, 1.0, 0.001214, 0.002125, 0.02416, 1.0, 0.001214, 0.002125, 0.02416, 1.0, 0.001214, 0.002125, 0.02416, 1.0, 0.001214, 0.002125, 0.02416, 1.0, 0.001214, 0.002125, 0.02416, 1.0, 0.001214, 0.002125, 0.02416, 1.0, 0.001214, 0.002125, 0.02416, 1.0, 0.001214, 0.002125, 0.02416, 1.0, 0.001214, 0.002125, 0.02416, 1.0, 0.001214, 0.002125, 0.02416, 1.0, 0.001214, 0.002125, 0.02416, 1.0, 0.001214, 0.002125, 0.02416, 1.0, 0.001214, 0.002125, 0.02416, 1.0, 0.001214, 0.002125, 0.02416, 1.0, 0.001214, 0.002125, 0.02416, 1.0, 0.001214, 0.002125, 0.02416, 1.0, 0.001214, 0.002125, 0.02416, 1.0, 0.001214, 0.002125, 0.02416, 1.0, 0.001214, 0.002125, 0.02416, 1.0, 0.001214, 0.002125, 0.02416, 1.0, 0.001214, 0.002125, 0.02416, 1.0, 0.001214, 0.002125, 0.02416, 1.0, 0.001214, 0.002125, 0.02416, 1.0, 0.001214, 0.002125, 0.02416, 1.0, 0.001214, 0.002125, 0.02416, 1.0, 0.001214, 0.002125, 0.02416, 1.0, 0.001214, 0.002125, 0.02416, 1.0, 0.001214, 0.002125, 0.02416, 1.0, 0.001214, 0.002125, 0.02416, 1.0, 0.001214, 0.002125, 0.02416, 1.0, 0.001214, 0.002125, 0.02416, 1.0, 0.001214, 0.002125, 0.02416, 1.0, 0.001214, 0.002125, 0.02416, 1.0, 0.001214, 0.002125, 0.02416, 1.0, 0.001214, 0.002125, 0.02416, 1.0, 0.001214, 0.002125, 0.02416, 1.0, 0.001214, 0.002125, 0.02416, 1.0, 0.001214, 0.002125, 0.02416, 1.0, 0.001214, 0.002125, 0.02416, 1.0, 0.001214, 0.002125, 0.02416, 1.0, 0.001214, 0.002125, 0.02416, 1.0, 0.001214, 0.002125, 0.02416, 1.0, 0.001214, 0.002125, 0.02416, 1.0, 0.001214, 0.002125, 0.02416, 1.0, 0.001214, 0.002125, 0.02416, 1.0, 0.001214, 0.002125, 0.02416, 1.0, 0.001214, 0.002125, 0.02416, 1.0, 0.001214, 0.002125, 0.02416, 1.0, 0.001214, 0.002125, 0.02416, 1.0, 0.001214, 0.002125, 0.02416, 1.0, 0.001214, 0.002125, 0.02416, 1.0, 0.001214, 0.002125, 0.02416, 1.0, 0.001214, 0.002125, 0.02416, 1.0, 0.001214, 0.002125, 0.02416, 1.0, 0.001214, 0.002125, 0.02416, 1.0, 0.001214, 0.002125, 0.02416, 1.0, 0.001214, 0.002125, 0.02416, 1.0, 0.001214, 0.002125, 0.02416, 1.0, 0.0003035, 0.0006071, 0.001821, 1.0, 0.0003035, 0.0006071, 0.001821, 1.0, 0.0003035, 0.0006071, 0.001821, 1.0, 0.0003035, 0.0006071, 0.001821, 1.0, 0.0003035, 0.0006071, 0.001821, 1.0, 0.0003035, 0.0006071, 0.001821, 1.0, 0.0003035, 0.0006071, 0.001821, 1.0, 0.0003035, 0.0006071, 0.001821, 1.0, 0.0003035, 0.0006071, 0.001821, 1.0, 0.0003035, 0.0006071, 0.001821, 1.0, 0.0003035, 0.0006071, 0.001821, 1.0, 0.0003035, 0.0006071, 0.001821, 1.0, 0.0003035, 0.0006071, 0.001821, 1.0, 0.0003035, 0.0006071, 0.001821, 1.0, 0.0003035, 0.0006071, 0.001821, 1.0, 0.0003035, 0.0006071, 0.001821, 1.0, 0.0003035, 0.0006071, 0.001821, 1.0, 0.0003035, 0.0006071, 0.001821, 1.0, 0.0003035, 0.0006071, 0.001821, 1.0, 0.0003035, 0.0006071, 0.001821, 1.0, 0.0003035, 0.0006071, 0.001821, 1.0, 0.0003035, 0.0006071, 0.001821, 1.0, 0.0003035, 0.0006071, 0.001821, 1.0, 0.0003035, 0.0006071, 0.001821, 1.0, 0.0003035, 0.0006071, 0.001821, 1.0, 0.0003035, 0.0006071, 0.001821, 1.0, 0.0003035, 0.0006071, 0.001821, 1.0, 0.0003035, 0.0006071, 0.001821, 1.0, 0.0003035, 0.0006071, 0.001821, 1.0, 0.0003035, 0.0006071, 0.001821, 1.0, 0.0003035, 0.0006071, 0.001821, 1.0, 0.0003035, 0.0006071, 0.001821, 1.0, 0.0003035, 0.0006071, 0.001821, 1.0, 0.0003035, 0.0006071, 0.001821, 1.0, 0.0003035, 0.0006071, 0.001821, 1.0, 0.0003035, 0.0006071, 0.001821, 1.0, 0.0003035, 0.0006071, 0.001821, 1.0, 0.0003035, 0.0006071, 0.001821, 1.0, 0.0003035, 0.0006071, 0.001821, 1.0, 0.0003035, 0.0006071, 0.001821, 1.0, 0.0003035, 0.0006071, 0.001821, 1.0, 0.0003035, 0.0006071, 0.001821, 1.0, 0.0003035, 0.0006071, 0.001821, 1.0, 0.0003035, 0.0006071, 0.001821, 1.0, 0.0003035, 0.0006071, 0.001821, 1.0, 0.0003035, 0.0006071, 0.001821, 1.0, 0.0003035, 0.0006071, 0.001821, 1.0, 0.0003035, 0.0006071, 0.001821, 1.0, 0.0003035, 0.0006071, 0.001821, 1.0, 0.0003035, 0.0006071, 0.001821, 1.0, 0.0003035, 0.0006071, 0.001821, 1.0, 0.0003035, 0.0006071, 0.001821, 1.0, 0.0003035, 0.0006071, 0.001821, 1.0, 0.0003035, 0.0006071, 0.001821, 1.0, 0.0003035, 0.0006071, 0.001821, 1.0, 0.0003035, 0.0006071, 0.001821, 1.0, 0.0003035, 0.0006071, 0.001821, 1.0, 0.0003035, 0.0006071, 0.001821, 1.0, 0.0003035, 0.0006071, 0.001821, 1.0, 0.0003035, 0.0006071, 0.001821, 1.0, 0.0003035, 0.0006071, 0.001821, 1.0, 0.0003035, 0.0006071, 0.001821, 1.0, 0.0003035, 0.0006071, 0.001821, 1.0, 0.0003035, 0.0006071, 0.001821, 1.0, 0.0003035, 0.0006071, 0.001821, 1.0, 0.0003035, 0.0006071, 0.001821, 1.0, 0.0003035, 0.0006071, 0.001821, 1.0, 0.0003035, 0.0006071, 0.001821, 1.0, 0.0003035, 0.0006071, 0.001821, 1.0, 0.0003035, 0.0006071, 0.001821, 1.0, 0.0003035, 0.0006071, 0.001821, 1.0, 0.0003035, 0.0006071, 0.001821, 1.0, 0.0003035, 0.0006071, 0.001821, 1.0, 0.0003035, 0.0006071, 0.001821, 1.0, 0.0003035, 0.0006071, 0.001821, 1.0, 0.0003035, 0.0006071, 0.001821, 1.0, 0.0003035, 0.0006071, 0.001821, 1.0, 0.0003035, 0.0006071, 0.001821, 1.0, 0.0003035, 0.0006071, 0.001821, 1.0, 0.0003035, 0.0006071, 0.001821, 1.0, 0.0003035, 0.0006071, 0.001821, 1.0, 0.0003035, 0.0006071, 0.001821, 1.0, 0.0003035, 0.0006071, 0.001821, 1.0, 0.0003035, 0.0006071, 0.001821, 1.0, 0.0003035, 0.0006071, 0.001821, 1.0, 0.0003035, 0.0006071, 0.001821, 1.0, 0.0003035, 0.0006071, 0.001821, 1.0, 0.0003035, 0.0006071, 0.001821, 1.0, 0.0003035, 0.0006071, 0.001821, 1.0, 0.0003035, 0.0006071, 0.001821, 1.0, 0.0003035, 0.0006071, 0.001821, 1.0, 0.0003035, 0.0006071, 0.001821, 1.0, 0.0003035, 0.0006071, 0.001821, 1.0, 0.0003035, 0.0006071, 0.001821, 1.0, 0.0003035, 0.0006071, 0.001821, 1.0, 0.0003035, 0.0006071, 0.001821, 1.0, 0.0003035, 0.0006071, 0.001821, 1.0, 0.0003035, 0.0006071, 0.001821, 1.0, 0.0003035, 0.0006071, 0.001821, 1.0, 0.0003035, 0.0006071, 0.001821, 1.0, 0.0003035, 0.0006071, 0.001821, 1.0, 0.0003035, 0.0006071, 0.001821, 1.0, 0.0003035, 0.0006071, 0.001821, 1.0, 0.0003035, 0.0006071, 0.001821, 1.0, 0.0003035, 0.0006071, 0.001821, 1.0, 0.0003035, 0.0006071, 0.001821, 1.0, 0.0003035, 0.0006071, 0.001821, 1.0, 0.0003035, 0.0006071, 0.001821, 1.0, 0.0003035, 0.0006071, 0.001821, 1.0, 0.0003035, 0.0006071, 0.001821, 1.0, 0.0003035, 0.0006071, 0.001821, 1.0, 0.0003035, 0.0006071, 0.001821, 1.0, 0.0003035, 0.0006071, 0.001821, 1.0, 0.0003035, 0.0006071, 0.001821, 1.0, 0.0003035, 0.0006071, 0.001821, 1.0, 0.0003035, 0.0006071, 0.001821, 1.0, 0.0003035, 0.0006071, 0.001821, 1.0, 0.0003035, 0.0006071, 0.001821, 1.0, 0.0003035, 0.0006071, 0.001821, 1.0, 0.0003035, 0.0006071, 0.001821, 1.0, 0.0003035, 0.0006071, 0.001821, 1.0, 0.0003035, 0.0006071, 0.001821, 1.0, 0.0003035, 0.0006071, 0.001821, 1.0, 0.0003035, 0.0006071, 0.001821, 1.0, 0.0003035, 0.0006071, 0.001821, 1.0, 0.0003035, 0.0006071, 0.001821, 1.0, 0.0003035, 0.0006071, 0.001821, 1.0, 0.0003035, 0.0006071, 0.001821, 1.0, 0.0003035, 0.0006071, 0.001821, 1.0, 0.0003035, 0.0006071, 0.001821, 1.0, 0.0003035, 0.0006071, 0.001821, 1.0, 0.0003035, 0.0006071, 0.001821, 1.0, 0.0003035, 0.0006071, 0.001821, 1.0, 0.0003035, 0.0006071, 0.001821, 1.0, 0.0003035, 0.0006071, 0.001821, 1.0, 0.0003035, 0.0006071, 0.001821, 1.0, 0.0003035, 0.0006071, 0.001821, 1.0, 0.0003035, 0.0006071, 0.001821, 1.0, 0.0003035, 0.0006071, 0.001821, 1.0, 0.0003035, 0.0006071, 0.001821, 1.0, 0.0003035, 0.0006071, 0.001821, 1.0, 0.0003035, 0.0006071, 0.001821, 1.0, 0.0003035, 0.0006071, 0.001821, 1.0, 0.0003035, 0.0006071, 0.001821, 1.0, 0.0003035, 0.0006071, 0.001821, 1.0, 0.0003035, 0.0006071, 0.001821, 1.0, 0.0003035, 0.0006071, 0.001821, 1.0, 0.0003035, 0.0006071, 0.001821, 1.0, 0.0003035, 0.0006071, 0.001821, 1.0, 0.0003035, 0.0006071, 0.001821, 1.0, 0.0003035, 0.0006071, 0.001821, 1.0, 0.0003035, 0.0006071, 0.001821, 1.0, 0.0003035, 0.0006071, 0.001821, 1.0, 0.0003035, 0.0006071, 0.001821, 1.0, 0.0003035, 0.0006071, 0.001821, 1.0, 0.0003035, 0.0006071, 0.001821, 1.0, 0.0003035, 0.0006071, 0.001821, 1.0, 0.0003035, 0.0006071, 0.001821, 1.0, 0.0003035, 0.0006071, 0.001821, 1.0, 0.0003035, 0.0006071, 0.001821, 1.0, 0.0003035, 0.0006071, 0.001821, 1.0, 0.0003035, 0.0006071, 0.001821, 1.0, 0.0003035, 0.0006071, 0.001821, 1.0, 0.0003035, 0.0006071, 0.001821, 1.0, 0.0003035, 0.0006071, 0.001821, 1.0, 0.0003035, 0.0006071, 0.001821, 1.0, 0.0003035, 0.0006071, 0.001821, 1.0, 0.0003035, 0.0006071, 0.001821, 1.0, 0.0003035, 0.0006071, 0.001821, 1.0, 0.0003035, 0.0006071, 0.001821, 1.0, 0.0003035, 0.0006071, 0.001821, 1.0, 0.0003035, 0.0006071, 0.001821, 1.0, 0.0003035, 0.0006071, 0.001821, 1.0, 0.0003035, 0.0006071, 0.001821, 1.0, 0.0003035, 0.0006071, 0.001821, 1.0, 0.0003035, 0.0006071, 0.001821, 1.0, 0.0003035, 0.0006071, 0.001821, 1.0, 0.0003035, 0.0006071, 0.001821, 1.0, 0.0003035, 0.0006071, 0.001821, 1.0, 0.0003035, 0.0006071, 0.001821, 1.0, 0.0003035, 0.0006071, 0.001821, 1.0, 0.0003035, 0.0006071, 0.001821, 1.0, 0.0003035, 0.0006071, 0.001821, 1.0, 0.0003035, 0.0006071, 0.001821, 1.0, 0.0003035, 0.0006071, 0.001821, 1.0, 0.0003035, 0.0006071, 0.001821, 1.0, 0.0003035, 0.0006071, 0.001821, 1.0, 0.0003035, 0.0006071, 0.001821, 1.0, 0.0003035, 0.0006071, 0.001821, 1.0, 0.0003035, 0.0006071, 0.001821, 1.0, 0.0003035, 0.0006071, 0.001821, 1.0, 0.0003035, 0.0006071, 0.001821, 1.0, 0.0003035, 0.0006071, 0.001821, 1.0, 0.0003035, 0.0006071, 0.001821, 1.0, 0.0003035, 0.0006071, 0.001821, 1.0, 0.0003035, 0.0006071, 0.001821, 1.0, 0.0003035, 0.0006071, 0.001821, 1.0, 0.0003035, 0.0006071, 0.001821, 1.0, 0.0003035, 0.0006071, 0.001821, 1.0, 0.0003035, 0.0006071, 0.001821, 1.0, 0.0003035, 0.0006071, 0.001821, 1.0, 0.0003035, 0.0006071, 0.001821, 1.0, 0.0003035, 0.0006071, 0.001821, 1.0, 0.0003035, 0.0006071, 0.001821, 1.0, 0.0003035, 0.0006071, 0.001821, 1.0, 0.0003035, 0.0006071, 0.001821, 1.0, 0.0003035, 0.0006071, 0.001821, 1.0, 0.0003035, 0.0006071, 0.001821, 1.0, 0.0003035, 0.0006071, 0.001821, 1.0, 0.0003035, 0.0006071, 0.001821, 1.0, 0.0003035, 0.0006071, 0.001821, 1.0, 0.0003035, 0.0006071, 0.001821, 1.0, 0.0003035, 0.0006071, 0.001821, 1.0, 0.0003035, 0.0006071, 0.001821, 1.0, 0.0003035, 0.0006071, 0.001821, 1.0, 0.0003035, 0.0006071, 0.001821, 1.0, 0.0003035, 0.0006071, 0.001821, 1.0, 0.0003035, 0.0006071, 0.001821, 1.0, 0.0003035, 0.0006071, 0.001821, 1.0, 0.0003035, 0.0006071, 0.001821, 1.0, 0.0003035, 0.0006071, 0.001821, 1.0, 0.0003035, 0.0006071, 0.001821, 1.0, 0.0003035, 0.0006071, 0.001821, 1.0, 0.0003035, 0.0006071, 0.001821, 1.0, 0.0003035, 0.0006071, 0.001821, 1.0, 0.0003035, 0.0006071, 0.001821, 1.0, 0.0003035, 0.0006071, 0.001821, 1.0, 0.0003035, 0.0006071, 0.001821, 1.0, 0.0003035, 0.0006071, 0.001821, 1.0, 0.0003035, 0.0006071, 0.001821, 1.0, 0.0003035, 0.0006071, 0.001821, 1.0, 0.0003035, 0.0006071, 0.001821, 1.0, 0.0003035, 0.0006071, 0.001821, 1.0, 0.0003035, 0.0006071, 0.001821, 1.0, 0.0003035, 0.0006071, 0.001821, 1.0, 0.0003035, 0.0006071, 0.001821, 1.0, 0.0003035, 0.0006071, 0.001821, 1.0, 0.0003035, 0.0006071, 0.001821, 1.0, 0.0003035, 0.0006071, 0.001821, 1.0, 0.0003035, 0.0006071, 0.001821, 1.0, 0.0003035, 0.0006071, 0.001821, 1.0, 0.0003035, 0.0006071, 0.001821, 1.0, 0.0003035, 0.0006071, 0.001821, 1.0, 0.0003035, 0.0006071, 0.001821, 1.0, 0.0003035, 0.0006071, 0.001821, 1.0, 0.0003035, 0.0006071, 0.001821, 1.0, 0.0003035, 0.0006071, 0.001821, 1.0, 0.0003035, 0.0006071, 0.001821, 1.0, 0.0003035, 0.0006071, 0.001821, 1.0, 0.0003035, 0.0006071, 0.001821, 1.0, 0.0003035, 0.0006071, 0.001821, 1.0, 0.0003035, 0.0006071, 0.001821, 1.0, 0.0003035, 0.0006071, 0.001821, 1.0, 0.0003035, 0.0006071, 0.001821, 1.0, 0.0003035, 0.0006071, 0.001821, 1.0, 0.0003035, 0.0006071, 0.001821, 1.0, 0.0003035, 0.0006071, 0.001821, 1.0, 0.0003035, 0.0006071, 0.001821, 1.0, 0.0003035, 0.0006071, 0.001821, 1.0, 0.0003035, 0.0006071, 0.001821, 1.0, 0.0003035, 0.0006071, 0.001821, 1.0, 0.0003035, 0.0006071, 0.001821, 1.0, 0.0003035, 0.0006071, 0.001821, 1.0, 0.0003035, 0.0006071, 0.001821, 1.0, 0.0003035, 0.0006071, 0.001821, 1.0, 0.0003035, 0.0006071, 0.001821, 1.0, 0.0003035, 0.0006071, 0.001821, 1.0, 0.0003035, 0.0006071, 0.001821, 1.0, 0.0003035, 0.0006071, 0.001821, 1.0, 0.0003035, 0.0006071, 0.001821, 1.0, 0.0003035, 0.0006071, 0.001821, 1.0, 0.0003035, 0.0006071, 0.001821, 1.0, 0.0003035, 0.0006071, 0.001821, 1.0, 0.0003035, 0.0006071, 0.001821, 1.0, 0.0003035, 0.0006071, 0.001821, 1.0, 0.0003035, 0.0006071, 0.001821, 1.0, 0.0003035, 0.0006071, 0.001821, 1.0, 0.0003035, 0.0006071, 0.001821, 1.0, 0.0003035, 0.0006071, 0.001821, 1.0, 0.0003035, 0.0006071, 0.001821, 1.0, 0.0003035, 0.0006071, 0.001821, 1.0, 0.0003035, 0.0006071, 0.001821, 1.0, 0.0003035, 0.0006071, 0.001821, 1.0, 0.0003035, 0.0006071, 0.001821, 1.0, 0.0003035, 0.0006071, 0.001821, 1.0, 0.0003035, 0.0006071, 0.001821, 1.0, 0.0003035, 0.0006071, 0.001821, 1.0, 0.0003035, 0.0006071, 0.001821, 1.0, 0.0003035, 0.0006071, 0.001821, 1.0, 0.0003035, 0.0006071, 0.001821, 1.0, 0.0003035, 0.0006071, 0.001821, 1.0, 0.0003035, 0.0006071, 0.001821, 1.0, 0.0003035, 0.0006071, 0.001821, 1.0, 0.0003035, 0.0006071, 0.001821, 1.0, 0.0003035, 0.0006071, 0.001821, 1.0, 0.0003035, 0.0006071, 0.001821, 1.0, 0.0003035, 0.0006071, 0.001821, 1.0, 0.0003035, 0.0006071, 0.001821, 1.0, 0.0003035, 0.0006071, 0.001821, 1.0, 0.0003035, 0.0006071, 0.001821, 1.0, 0.0003035, 0.0006071, 0.001821, 1.0, 0.0003035, 0.0006071, 0.001821, 1.0, 0.0003035, 0.0006071, 0.001821, 1.0, 0.0003035, 0.0006071, 0.001821, 1.0, 0.0003035, 0.0006071, 0.001821, 1.0, 0.0003035, 0.0006071, 0.001821, 1.0, 0.0003035, 0.0006071, 0.001821, 1.0, 0.0003035, 0.0006071, 0.001821, 1.0, 0.0003035, 0.0006071, 0.001821, 1.0, 0.0003035, 0.0006071, 0.001821, 1.0, 0.0003035, 0.0006071, 0.001821, 1.0, 0.0003035, 0.0006071, 0.001821, 1.0, 0.0003035, 0.0006071, 0.001821, 1.0, 0.0003035, 0.0006071, 0.001821, 1.0, 0.0003035, 0.0006071, 0.001821, 1.0, 0.0003035, 0.0006071, 0.001821, 1.0, 0.0003035, 0.0006071, 0.001821, 1.0, 0.0003035, 0.0006071, 0.001821, 1.0, 0.0003035, 0.0006071, 0.001821, 1.0, 0.0003035, 0.0006071, 0.001821, 1.0, 0.0003035, 0.0006071, 0.001821, 1.0, 0.0003035, 0.0006071, 0.001821, 1.0, 0.0003035, 0.0006071, 0.001821, 1.0, 0.0003035, 0.0006071, 0.001821, 1.0, 0.0003035, 0.0006071, 0.001821, 1.0, 0.0003035, 0.0006071, 0.001821, 1.0, 0.0003035, 0.0006071, 0.001821, 1.0, 0.0003035, 0.0006071, 0.001821, 1.0, 0.0003035, 0.0006071, 0.001821, 1.0, 0.0003035, 0.0006071, 0.001821, 1.0, 0.0003035, 0.0006071, 0.001821, 1.0, 0.0003035, 0.0006071, 0.001821, 1.0, 0.0003035, 0.0006071, 0.001821, 1.0, 0.0003035, 0.0006071, 0.001821, 1.0, 0.0003035, 0.0006071, 0.001821, 1.0, 0.0003035, 0.0006071, 0.001821, 1.0, 0.0003035, 0.0006071, 0.001821, 1.0, 0.0003035, 0.0006071, 0.001821, 1.0, 0.0003035, 0.0006071, 0.001821, 1.0, 0.0003035, 0.0006071, 0.001821, 1.0, 0.0003035, 0.0006071, 0.001821, 1.0, 0.0003035, 0.0006071, 0.001821, 1.0, 0.0003035, 0.0006071, 0.001821, 1.0, 0.0003035, 0.0006071, 0.001821, 1.0, 0.0003035, 0.0006071, 0.001821, 1.0, 0.0003035, 0.0006071, 0.001821, 1.0, 0.0003035, 0.0006071, 0.001821, 1.0, 0.0003035, 0.0006071, 0.001821, 1.0, 0.0003035, 0.0006071, 0.001821, 1.0, 0.0003035, 0.0006071, 0.001821, 1.0, 0.0003035, 0.0006071, 0.001821, 1.0, 0.0003035, 0.0006071, 0.001821, 1.0, 0.0003035, 0.0006071, 0.001821, 1.0, 0.0003035, 0.0006071, 0.001821, 1.0, 0.0003035, 0.0006071, 0.001821, 1.0, 0.0003035, 0.0006071, 0.001821, 1.0, 0.0003035, 0.0006071, 0.001821, 1.0, 0.0003035, 0.0006071, 0.001821, 1.0, 0.0003035, 0.0006071, 0.001821, 1.0, 0.0003035, 0.0006071, 0.001821, 1.0, 0.0003035, 0.0006071, 0.001821, 1.0, 0.0003035, 0.0006071, 0.001821, 1.0, 0.0003035, 0.0006071, 0.001821, 1.0, 0.0003035, 0.0006071, 0.001821, 1.0, 0.0003035, 0.0006071, 0.001821, 1.0, 0.0003035, 0.0006071, 0.001821, 1.0, 0.0003035, 0.0006071, 0.001821, 1.0, 0.0003035, 0.0006071, 0.001821, 1.0, 0.0003035, 0.0006071, 0.001821, 1.0, 0.0003035, 0.0006071, 0.001821, 1.0, 0.0003035, 0.0006071, 0.001821, 1.0, 0.0003035, 0.0006071, 0.001821, 1.0, 0.0003035, 0.0006071, 0.001821, 1.0, 0.0003035, 0.0006071, 0.001821, 1.0, 0.0003035, 0.0006071, 0.001821, 1.0, 0.0003035, 0.0006071, 0.001821, 1.0, 0.0003035, 0.0006071, 0.001821, 1.0, 0.0003035, 0.0006071, 0.001821, 1.0, 0.0003035, 0.0006071, 0.001821, 1.0, 0.0003035, 0.0006071, 0.001821, 1.0, 0.0003035, 0.0006071, 0.001821, 1.0, 0.0003035, 0.0006071, 0.001821, 1.0, 0.0003035, 0.0006071, 0.001821, 1.0, 0.0003035, 0.0006071, 0.001821, 1.0, 0.0003035, 0.0006071, 0.001821, 1.0, 0.0003035, 0.0006071, 0.001821, 1.0, 0.0003035, 0.0006071, 0.001821, 1.0, 0.0003035, 0.0006071, 0.001821, 1.0, 0.0003035, 0.0006071, 0.001821, 1.0, 0.0003035, 0.0006071, 0.001821, 1.0, 0.0003035, 0.0006071, 0.001821, 1.0, 0.0003035, 0.0006071, 0.001821, 1.0, 0.0003035, 0.0006071, 0.001821, 1.0, 0.0003035, 0.0006071, 0.001821, 1.0, 0.0003035, 0.0006071, 0.001821, 1.0, 0.0003035, 0.0006071, 0.001821, 1.0, 0.5457, 0.7011, 1.0, 1.0, 0.5457, 0.7011, 1.0, 1.0, 0.5457, 0.7011, 1.0, 1.0, 0.5457, 0.7011, 1.0, 1.0, 0.5457, 0.7011, 1.0, 1.0, 0.5457, 0.7011, 1.0, 1.0, 0.5457, 0.7011, 1.0, 1.0, 0.5457, 0.7011, 1.0, 1.0, 0.5457, 0.7011, 1.0, 1.0, 0.5457, 0.7011, 1.0, 1.0, 0.5457, 0.7011, 1.0, 1.0, 0.5457, 0.7011, 1.0, 1.0, 0.0003035, 0.0006071, 0.001821, 1.0, 0.0003035, 0.0006071, 0.001821, 1.0, 0.0003035, 0.0006071, 0.001821, 1.0, 0.0003035, 0.0006071, 0.001821, 1.0, 0.0003035, 0.0006071, 0.001821, 1.0, 0.0003035, 0.0006071, 0.001821, 1.0, 0.5457, 0.7011, 1.0, 1.0, 0.5457, 0.7011, 1.0, 1.0, 0.5457, 0.7011, 1.0, 1.0, 0.5457, 0.7011, 1.0, 1.0, 0.5457, 0.7011, 1.0, 1.0, 0.5457, 0.7011, 1.0, 1.0, 0.5457, 0.7011, 1.0, 1.0, 0.5457, 0.7011, 1.0, 1.0, 0.5457, 0.7011, 1.0, 1.0, 0.5457, 0.7011, 1.0, 1.0, 0.5457, 0.7011, 1.0, 1.0, 0.5457, 0.7011, 1.0, 1.0, 0.0003035, 0.0006071, 0.001821, 1.0, 0.0003035, 0.0006071, 0.001821, 1.0, 0.0003035, 0.0006071, 0.001821, 1.0, 0.0003035, 0.0006071, 0.001821, 1.0, 0.0003035, 0.0006071, 0.001821, 1.0, 0.0003035, 0.0006071, 0.001821, 1.0])
me_magpiewalk_head_mshmesh.materials.append(mat_lambert1)
me_magpiewalk_head_mshmesh.use_remesh_preserve_volume = False
me_magpiewalk_head_mshmesh.use_remesh_preserve_attributes = False
me_magpiewalk_head_mshmesh.use_mirror_vertex_groups = False
me_magpiewalk_head_mshmesh.update()
me_magpiewalk_r_leg_mshmesh = bpy.data.meshes.new('magpieWalk_R_leg_MSHMesh')
me_magpiewalk_r_leg_mshmesh.from_pydata([(-0.125, 0.04167, 0.1667), (-0.04167, 0.04167, 0.1667), (-0.125, 0.08333, 0.1667), (-0.04167, 0.08333, 0.1667), (-0.125, 0.08333, -0.04167), (-0.04167, 0.08333, -0.04167), (-0.125, 0.04167, -0.04167), (-0.04167, 0.04167, -0.04167), (-0.125, 0.08333, 0.04167), (-0.04167, 0.08333, 0.04167), (-0.125, 0.1667, 0.04167), (-0.04167, 0.1667, 0.04167), (-0.125, 0.1667, -0.04167), (-0.04167, 0.1667, -0.04167), (-0.125, 0.08333, -0.04167), (-0.04167, 0.08333, -0.04167)], [], [(3, 2, 0), (3, 0, 1), (3, 5, 2), (2, 5, 4), (7, 6, 4), (7, 4, 5), (0, 6, 1), (1, 6, 7), (5, 3, 1), (1, 7, 5), (2, 6, 0), (6, 2, 4), (11, 10, 8), (11, 8, 9), (13, 10, 11), (10, 13, 12), (15, 14, 12), (15, 12, 13), (9, 8, 14), (9, 14, 15), (11, 9, 13), (9, 15, 13), (10, 14, 8), (14, 10, 12)])
_uv = me_magpiewalk_r_leg_mshmesh.uv_layers.new(name='magpieWalk_R_leg_MSH-UV0')
_uv.uv.foreach_set('vector', [0.625, 0.25, 0.375, 0.25, 0.375, 0.0, 0.625, 0.25, 0.375, 0.0, 0.625, 0.0, 0.625, 0.25, 0.625, 0.5, 0.375, 0.25, 0.375, 0.25, 0.625, 0.5, 0.375, 0.5, 0.625, 0.75, 0.375, 0.75, 0.375, 0.5, 0.625, 0.75, 0.375, 0.5, 0.625, 0.5, 0.375, 1.0, 0.375, 0.75, 0.625, 1.0, 0.625, 1.0, 0.375, 0.75, 0.625, 0.75, 0.875, 0.25, 0.625, 0.25, 0.625, 0.0, 0.625, 0.0, 0.875, 0.0, 0.875, 0.25, 0.375, 0.25, 0.125, 0.0, 0.375, 0.0, 0.125, 0.0, 0.375, 0.25, 0.125, 0.25, 0.625, 0.25, 0.375, 0.25, 0.375, 0.0, 0.625, 0.25, 0.375, 0.0, 0.625, 0.0, 0.625, 0.5, 0.375, 0.25, 0.625, 0.25, 0.375, 0.25, 0.625, 0.5, 0.375, 0.5, 0.625, 0.75, 0.375, 0.75, 0.375, 0.5, 0.625, 0.75, 0.375, 0.5, 0.625, 0.5, 0.625, 1.0, 0.375, 1.0, 0.375, 0.75, 0.625, 1.0, 0.375, 0.75, 0.625, 0.75, 0.625, 0.25, 0.625, 0.0, 0.875, 0.25, 0.625, 0.0, 0.875, 0.0, 0.875, 0.25, 0.375, 0.25, 0.125, 0.0, 0.375, 0.0, 0.125, 0.0, 0.375, 0.25, 0.125, 0.25])
_ca = me_magpiewalk_r_leg_mshmesh.color_attributes.new('magpieWalk_R_leg_MSH-VERTEX_COLOR0', 'BYTE_COLOR', 'CORNER')
_ca.data.foreach_set('color', [0.1413, 0.03434, 0.004391, 1.0, 0.1413, 0.03434, 0.004391, 1.0, 0.1413, 0.03434, 0.004391, 1.0, 0.1413, 0.03434, 0.004391, 1.0, 0.1413, 0.03434, 0.004391, 1.0, 0.1413, 0.03434, 0.004391, 1.0, 0.1413, 0.03434, 0.004391, 1.0, 0.1413, 0.03434, 0.004391, 1.0, 0.1413, 0.03434, 0.004391, 1.0, 0.1413, 0.03434, 0.004391, 1.0, 0.1413, 0.03434, 0.004391, 1.0, 0.1413, 0.03434, 0.004391, 1.0, 0.1413, 0.03434, 0.004391, 1.0, 0.1413, 0.03434, 0.004391, 1.0, 0.1413, 0.03434, 0.004391, 1.0, 0.1413, 0.03434, 0.004391, 1.0, 0.1413, 0.03434, 0.004391, 1.0, 0.1413, 0.03434, 0.004391, 1.0, 0.1413, 0.03434, 0.004391, 1.0, 0.1413, 0.03434, 0.004391, 1.0, 0.1413, 0.03434, 0.004391, 1.0, 0.1413, 0.03434, 0.004391, 1.0, 0.1413, 0.03434, 0.004391, 1.0, 0.1413, 0.03434, 0.004391, 1.0, 0.1413, 0.03434, 0.004391, 1.0, 0.1413, 0.03434, 0.004391, 1.0, 0.1413, 0.03434, 0.004391, 1.0, 0.1413, 0.03434, 0.004391, 1.0, 0.1413, 0.03434, 0.004391, 1.0, 0.1413, 0.03434, 0.004391, 1.0, 0.1413, 0.03434, 0.004391, 1.0, 0.1413, 0.03434, 0.004391, 1.0, 0.1413, 0.03434, 0.004391, 1.0, 0.1413, 0.03434, 0.004391, 1.0, 0.1413, 0.03434, 0.004391, 1.0, 0.1413, 0.03434, 0.004391, 1.0, 0.1413, 0.03434, 0.004391, 1.0, 0.1413, 0.03434, 0.004391, 1.0, 0.1413, 0.03434, 0.004391, 1.0, 0.1413, 0.03434, 0.004391, 1.0, 0.1413, 0.03434, 0.004391, 1.0, 0.1413, 0.03434, 0.004391, 1.0, 0.1413, 0.03434, 0.004391, 1.0, 0.1413, 0.03434, 0.004391, 1.0, 0.1413, 0.03434, 0.004391, 1.0, 0.1413, 0.03434, 0.004391, 1.0, 0.1413, 0.03434, 0.004391, 1.0, 0.1413, 0.03434, 0.004391, 1.0, 0.1413, 0.03434, 0.004391, 1.0, 0.1413, 0.03434, 0.004391, 1.0, 0.1413, 0.03434, 0.004391, 1.0, 0.1413, 0.03434, 0.004391, 1.0, 0.1413, 0.03434, 0.004391, 1.0, 0.1413, 0.03434, 0.004391, 1.0, 0.1413, 0.03434, 0.004391, 1.0, 0.1413, 0.03434, 0.004391, 1.0, 0.1413, 0.03434, 0.004391, 1.0, 0.1413, 0.03434, 0.004391, 1.0, 0.1413, 0.03434, 0.004391, 1.0, 0.1413, 0.03434, 0.004391, 1.0, 0.1413, 0.03434, 0.004391, 1.0, 0.1413, 0.03434, 0.004391, 1.0, 0.1413, 0.03434, 0.004391, 1.0, 0.1413, 0.03434, 0.004391, 1.0, 0.1413, 0.03434, 0.004391, 1.0, 0.1413, 0.03434, 0.004391, 1.0, 0.1413, 0.03434, 0.004391, 1.0, 0.1413, 0.03434, 0.004391, 1.0, 0.1413, 0.03434, 0.004391, 1.0, 0.1413, 0.03434, 0.004391, 1.0, 0.1413, 0.03434, 0.004391, 1.0, 0.1413, 0.03434, 0.004391, 1.0])
me_magpiewalk_r_leg_mshmesh.materials.append(mat_lambert1)
me_magpiewalk_r_leg_mshmesh.use_remesh_preserve_volume = False
me_magpiewalk_r_leg_mshmesh.use_remesh_preserve_attributes = False
me_magpiewalk_r_leg_mshmesh.use_mirror_vertex_groups = False
me_magpiewalk_r_leg_mshmesh.update()
me_magpiewalk_l_leg_mshmesh = bpy.data.meshes.new('magpieWalk_L_leg_MSHMesh')
me_magpiewalk_l_leg_mshmesh.from_pydata([(0.04167, 0.08333, 0.04167), (0.125, 0.08333, 0.04167), (0.04167, 0.1667, 0.04167), (0.125, 0.1667, 0.04167), (0.04167, 0.1667, -0.04167), (0.125, 0.1667, -0.04167), (0.04167, 0.08333, -0.04167), (0.125, 0.08333, -0.04167), (0.04167, 0.04167, 0.1667), (0.125, 0.04167, 0.1667), (0.04167, 0.08333, 0.1667), (0.125, 0.08333, 0.1667), (0.04167, 0.08333, -0.04167), (0.125, 0.08333, -0.04167), (0.04167, 0.04167, -0.04167), (0.125, 0.04167, -0.04167)], [], [(3, 2, 0), (3, 0, 1), (5, 2, 3), (2, 5, 4), (7, 6, 4), (7, 4, 5), (1, 0, 6), (1, 6, 7), (3, 1, 5), (1, 7, 5), (2, 6, 0), (6, 2, 4), (11, 10, 8), (11, 8, 9), (11, 13, 10), (10, 13, 12), (15, 14, 12), (15, 12, 13), (8, 14, 9), (9, 14, 15), (13, 11, 9), (9, 15, 13), (10, 14, 8), (14, 10, 12)])
_uv = me_magpiewalk_l_leg_mshmesh.uv_layers.new(name='magpieWalk_L_leg_MSH-UV0')
_uv.uv.foreach_set('vector', [0.625, 0.25, 0.375, 0.25, 0.375, 0.0, 0.625, 0.25, 0.375, 0.0, 0.625, 0.0, 0.625, 0.5, 0.375, 0.25, 0.625, 0.25, 0.375, 0.25, 0.625, 0.5, 0.375, 0.5, 0.625, 0.75, 0.375, 0.75, 0.375, 0.5, 0.625, 0.75, 0.375, 0.5, 0.625, 0.5, 0.625, 1.0, 0.375, 1.0, 0.375, 0.75, 0.625, 1.0, 0.375, 0.75, 0.625, 0.75, 0.625, 0.25, 0.625, 0.0, 0.875, 0.25, 0.625, 0.0, 0.875, 0.0, 0.875, 0.25, 0.375, 0.25, 0.125, 0.0, 0.375, 0.0, 0.125, 0.0, 0.375, 0.25, 0.125, 0.25, 0.625, 0.25, 0.375, 0.25, 0.375, 0.0, 0.625, 0.25, 0.375, 0.0, 0.625, 0.0, 0.625, 0.25, 0.625, 0.5, 0.375, 0.25, 0.375, 0.25, 0.625, 0.5, 0.375, 0.5, 0.625, 0.75, 0.375, 0.75, 0.375, 0.5, 0.625, 0.75, 0.375, 0.5, 0.625, 0.5, 0.375, 1.0, 0.375, 0.75, 0.625, 1.0, 0.625, 1.0, 0.375, 0.75, 0.625, 0.75, 0.875, 0.25, 0.625, 0.25, 0.625, 0.0, 0.625, 0.0, 0.875, 0.0, 0.875, 0.25, 0.375, 0.25, 0.125, 0.0, 0.375, 0.0, 0.125, 0.0, 0.375, 0.25, 0.125, 0.25])
_ca = me_magpiewalk_l_leg_mshmesh.color_attributes.new('magpieWalk_L_leg_MSH-VERTEX_COLOR0', 'BYTE_COLOR', 'CORNER')
_ca.data.foreach_set('color', [0.1413, 0.03434, 0.004391, 1.0, 0.1413, 0.03434, 0.004391, 1.0, 0.1413, 0.03434, 0.004391, 1.0, 0.1413, 0.03434, 0.004391, 1.0, 0.1413, 0.03434, 0.004391, 1.0, 0.1413, 0.03434, 0.004391, 1.0, 0.1413, 0.03434, 0.004391, 1.0, 0.1413, 0.03434, 0.004391, 1.0, 0.1413, 0.03434, 0.004391, 1.0, 0.1413, 0.03434, 0.004391, 1.0, 0.1413, 0.03434, 0.004391, 1.0, 0.1413, 0.03434, 0.004391, 1.0, 0.1413, 0.03434, 0.004391, 1.0, 0.1413, 0.03434, 0.004391, 1.0, 0.1413, 0.03434, 0.004391, 1.0, 0.1413, 0.03434, 0.004391, 1.0, 0.1413, 0.03434, 0.004391, 1.0, 0.1413, 0.03434, 0.004391, 1.0, 0.1413, 0.03434, 0.004391, 1.0, 0.1413, 0.03434, 0.004391, 1.0, 0.1413, 0.03434, 0.004391, 1.0, 0.1413, 0.03434, 0.004391, 1.0, 0.1413, 0.03434, 0.004391, 1.0, 0.1413, 0.03434, 0.004391, 1.0, 0.1413, 0.03434, 0.004391, 1.0, 0.1413, 0.03434, 0.004391, 1.0, 0.1413, 0.03434, 0.004391, 1.0, 0.1413, 0.03434, 0.004391, 1.0, 0.1413, 0.03434, 0.004391, 1.0, 0.1413, 0.03434, 0.004391, 1.0, 0.1413, 0.03434, 0.004391, 1.0, 0.1413, 0.03434, 0.004391, 1.0, 0.1413, 0.03434, 0.004391, 1.0, 0.1413, 0.03434, 0.004391, 1.0, 0.1413, 0.03434, 0.004391, 1.0, 0.1413, 0.03434, 0.004391, 1.0, 0.1413, 0.03434, 0.004391, 1.0, 0.1413, 0.03434, 0.004391, 1.0, 0.1413, 0.03434, 0.004391, 1.0, 0.1413, 0.03434, 0.004391, 1.0, 0.1413, 0.03434, 0.004391, 1.0, 0.1413, 0.03434, 0.004391, 1.0, 0.1413, 0.03434, 0.004391, 1.0, 0.1413, 0.03434, 0.004391, 1.0, 0.1413, 0.03434, 0.004391, 1.0, 0.1413, 0.03434, 0.004391, 1.0, 0.1413, 0.03434, 0.004391, 1.0, 0.1413, 0.03434, 0.004391, 1.0, 0.1413, 0.03434, 0.004391, 1.0, 0.1413, 0.03434, 0.004391, 1.0, 0.1413, 0.03434, 0.004391, 1.0, 0.1413, 0.03434, 0.004391, 1.0, 0.1413, 0.03434, 0.004391, 1.0, 0.1413, 0.03434, 0.004391, 1.0, 0.1413, 0.03434, 0.004391, 1.0, 0.1413, 0.03434, 0.004391, 1.0, 0.1413, 0.03434, 0.004391, 1.0, 0.1413, 0.03434, 0.004391, 1.0, 0.1413, 0.03434, 0.004391, 1.0, 0.1413, 0.03434, 0.004391, 1.0, 0.1413, 0.03434, 0.004391, 1.0, 0.1413, 0.03434, 0.004391, 1.0, 0.1413, 0.03434, 0.004391, 1.0, 0.1413, 0.03434, 0.004391, 1.0, 0.1413, 0.03434, 0.004391, 1.0, 0.1413, 0.03434, 0.004391, 1.0, 0.1413, 0.03434, 0.004391, 1.0, 0.1413, 0.03434, 0.004391, 1.0, 0.1413, 0.03434, 0.004391, 1.0, 0.1413, 0.03434, 0.004391, 1.0, 0.1413, 0.03434, 0.004391, 1.0, 0.1413, 0.03434, 0.004391, 1.0])
me_magpiewalk_l_leg_mshmesh.materials.append(mat_lambert1)
me_magpiewalk_l_leg_mshmesh.use_remesh_preserve_volume = False
me_magpiewalk_l_leg_mshmesh.use_remesh_preserve_attributes = False
me_magpiewalk_l_leg_mshmesh.use_mirror_vertex_groups = False
me_magpiewalk_l_leg_mshmesh.update()

# ---- objects
ob_camera = bpy.data.objects.new('Camera', cam_camera)
ob_spot = bpy.data.objects.new('Spot', light_spot)
ob_wall1_msh1 = bpy.data.objects.new('wall1_MSH1', me_wall1_msh1mesh)
ob_floortile1_msh = bpy.data.objects.new('floorTile1_MSH', me_floortile1_mshmesh)
ob_magpiewalk_grp = bpy.data.objects.new('magpieWalk_GRP', None)
ob_magpiewalk_body_msh = bpy.data.objects.new('magpieWalk_body_MSH', me_magpiewalk_body_mshmesh)
ob_magpiewalk_l_arm_msh = bpy.data.objects.new('magpieWalk_L_arm_MSH', me_magpiewalk_l_arm_mshmesh)
ob_magpiewalk_r_arm_msh = bpy.data.objects.new('magpieWalk_R_arm_MSH', me_magpiewalk_r_arm_mshmesh)
ob_magpiewalk_head_msh = bpy.data.objects.new('magpieWalk_head_MSH', me_magpiewalk_head_mshmesh)
ob_magpiewalk_r_leg_msh = bpy.data.objects.new('magpieWalk_R_leg_MSH', me_magpiewalk_r_leg_mshmesh)
ob_magpiewalk_l_leg_msh = bpy.data.objects.new('magpieWalk_L_leg_MSH', me_magpiewalk_l_leg_mshmesh)

# ---- transforms, parenting, visibility, modifiers, constraints
ob_camera.location = (11.92, 8.866, 10.2)
ob_camera.rotation_euler = (1.004, 0.01219, 2.162)
ob_camera.lock_rotations_4d = False
ob_camera.empty_display_type = 'ARROWS'
ob_camera.color = (0.0, 0.0, 0.0, 0.0)
ob_camera.display_type = 'WIRE'
ob_camera.lineart.crease_threshold = 0.0
ob_spot.location = (0.5003, -0.06227, 17.98)
ob_spot.lineart.crease_threshold = 0.0
ob_wall1_msh1.location = (0.0, 1.0, 0.0)
ob_wall1_msh1.rotation_euler = (1.571, -0.0, 0.0)
ob_wall1_msh1.lineart.crease_threshold = 0.0
ob_floortile1_msh.location = (0.0, 0.0, 0.0)
ob_floortile1_msh.rotation_euler = (1.571, -0.0, 0.0)
ob_floortile1_msh.lineart.crease_threshold = 0.0
ob_magpiewalk_grp.location = (0.0, 0.0, 0.0)
ob_magpiewalk_grp.rotation_euler = (1.571, -0.0, 0.0)
ob_magpiewalk_grp.empty_image_offset = (0.0, 0.0)
ob_magpiewalk_grp.lineart.crease_threshold = 0.0
ob_magpiewalk_body_msh.parent = ob_magpiewalk_grp
ob_magpiewalk_body_msh.location = (0.0, 0.001128, -0.01267)
ob_magpiewalk_body_msh.rotation_mode = 'QUATERNION'
ob_magpiewalk_body_msh.rotation_quaternion = (0.9992, 0.04024, 0.0, 0.0)
ob_magpiewalk_body_msh.scale = (1.0, 1.0, 1.0)
ob_magpiewalk_body_msh.lineart.crease_threshold = 0.0
ob_magpiewalk_l_arm_msh.parent = ob_magpiewalk_body_msh
ob_magpiewalk_l_arm_msh.location = (0.000224, -0.0, 0.008645)
ob_magpiewalk_l_arm_msh.rotation_mode = 'QUATERNION'
ob_magpiewalk_l_arm_msh.rotation_quaternion = (0.9997, 0.0, 0.02594, 0.0)
ob_magpiewalk_l_arm_msh.scale = (1.0, 1.0, 1.0)
ob_magpiewalk_l_arm_msh.lineart.crease_threshold = 0.0
ob_magpiewalk_r_arm_msh.parent = ob_magpiewalk_body_msh
ob_magpiewalk_r_arm_msh.location = (0.0, -0.002316, 0.03061)
ob_magpiewalk_r_arm_msh.rotation_mode = 'QUATERNION'
ob_magpiewalk_r_arm_msh.rotation_quaternion = (0.9986, -0.0522, 0.0, 0.0)
ob_magpiewalk_r_arm_msh.lineart.crease_threshold = 0.0
ob_magpiewalk_head_msh.parent = ob_magpiewalk_body_msh
ob_magpiewalk_head_msh.location = (0.0, 0.005772, 0.06063)
ob_magpiewalk_head_msh.rotation_mode = 'QUATERNION'
ob_magpiewalk_head_msh.rotation_quaternion = (0.9992, -0.039, 0.0, 0.0)
ob_magpiewalk_head_msh.scale = (1.0, 1.0, 1.0)
ob_magpiewalk_head_msh.lineart.crease_threshold = 0.0
ob_magpiewalk_r_leg_msh.parent = ob_magpiewalk_grp
ob_magpiewalk_r_leg_msh.location = (0.0, 0.0, 0.0)
ob_magpiewalk_r_leg_msh.rotation_mode = 'QUATERNION'
ob_magpiewalk_r_leg_msh.rotation_quaternion = (1.0, 0.0, 0.0, 0.0)
ob_magpiewalk_r_leg_msh.lineart.crease_threshold = 0.0
ob_magpiewalk_l_leg_msh.parent = ob_magpiewalk_grp
ob_magpiewalk_l_leg_msh.location = (0.0, 0.0, 0.0)
ob_magpiewalk_l_leg_msh.rotation_mode = 'QUATERNION'
ob_magpiewalk_l_leg_msh.rotation_quaternion = (1.0, 0.0, 0.0, 0.0)
ob_magpiewalk_l_leg_msh.lineart.crease_threshold = 0.0

# ---- collection membership
col_collection_1.objects.link(ob_camera)
col_collection_1.objects.link(ob_spot)
col_collection_1.objects.link(ob_wall1_msh1)
col_collection_1.objects.link(ob_floortile1_msh)
col_collection_1.objects.link(ob_magpiewalk_grp)
col_collection_1.objects.link(ob_magpiewalk_body_msh)
col_collection_1.objects.link(ob_magpiewalk_l_arm_msh)
col_collection_1.objects.link(ob_magpiewalk_r_arm_msh)
col_collection_1.objects.link(ob_magpiewalk_head_msh)
col_collection_1.objects.link(ob_magpiewalk_r_leg_msh)
col_collection_1.objects.link(ob_magpiewalk_l_leg_msh)

# ---- scene / render settings (as saved in the file)
scene.camera = ob_camera
scene.frame_start = 1; scene.frame_end = 250; scene.frame_set(0)
scene.render.engine = 'BLENDER_EEVEE_NEXT'
scene.render.resolution_percentage = 50
scene.render.dither_intensity = 0.0
scene.cycles.use_denoising = False
scene.cycles.samples = 128
scene.cycles.sampling_pattern = 'TABULATED_SOBOL'
scene.cycles.use_adaptive_sampling = False
scene.cycles.use_light_tree = False
scene.cycles.blur_glossy = 0.0
scene.cycles.sample_clamp_indirect = 0.0
scene.view_settings.view_transform = 'Standard'
bpy.context.view_layer.update()
